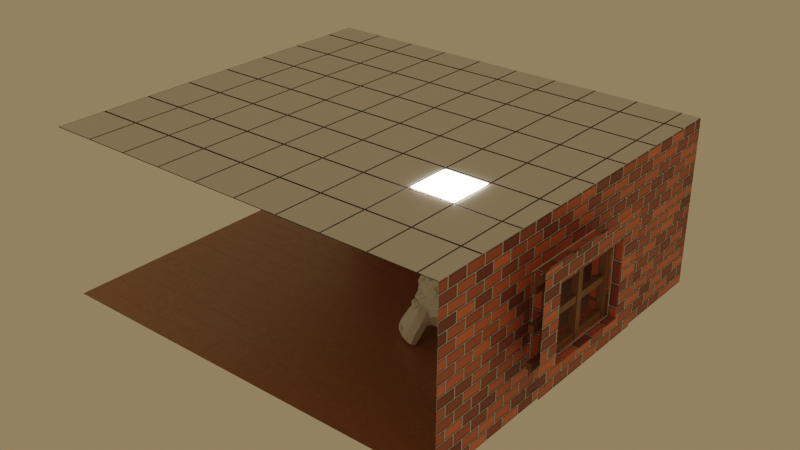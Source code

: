# Source: SceneMerge.blend  (saved by Blender 2.91.10; exported with 4.5.12 LTS)
import bpy
from mathutils import Matrix  # noqa: F401  (used for matrix-valued properties, if any)

bpy.ops.wm.read_factory_settings(use_empty=True)
scene = bpy.context.scene
scene.name = 'Interior_Scene'

# ---- collections
col_collection = bpy.data.collections.new('Collection'); scene.collection.children.link(col_collection)

# ---- materials (node trees are filled in below, after node groups)
mat_housewalls = bpy.data.materials.new('HouseWalls')
mat_housewalls.use_transparent_shadow = False
mat_housefloor = bpy.data.materials.new('HouseFloor')
mat_housefloor.use_transparent_shadow = False
mat_houseceiling = bpy.data.materials.new('HouseCeiling')
mat_houseceiling.use_transparent_shadow = False
mat_windowwood = bpy.data.materials.new('WindowWood')
mat_windowwood.use_transparent_shadow = False
mat_windowglass = bpy.data.materials.new('WindowGlass')
mat_windowglass.surface_render_method = 'BLENDED'
mat_windowglass.blend_method = 'BLEND'
mat_windowglass.use_raytrace_refraction = True
mat_windowglass.use_screen_refraction = True
mat_windowglass.thickness_mode = 'SLAB'

# ---- material node trees
mat_housewalls.use_nodes = True; mat_housewalls.node_tree.nodes.clear()
_N = mat_housewalls.node_tree.nodes; _L = mat_housewalls.node_tree.links
n0 = _N.new('ShaderNodeBsdfPrincipled'); n0.name = 'Principled BSDF'; n0.location = (10, 300)
n0.distribution = 'GGX'
n0.subsurface_method = 'BURLEY'
n0.inputs[3].default_value = 1.45
n0.inputs[27].default_value = (0.0, 0.0, 0.0, 1.0)
n0.inputs[28].default_value = 1.0
n1 = _N.new('ShaderNodeOutputMaterial'); n1.name = 'Material Output'; n1.location = (300, 300)
n2 = _N.new('ShaderNodeTexBrick'); n2.name = 'Brick Texture'; n2.location = (-573, 80)
n2.inputs[1].default_value = (0.8, 0.2103, 0.1004, 1.0)
n2.inputs[2].default_value = (0.2, 0.05864, 0.04715, 1.0)
n2.inputs[3].default_value = (0.6145, 0.6145, 0.6145, 1.0)
n2.inputs[4].default_value = 20.0
n3 = _N.new('ShaderNodeBump'); n3.name = 'Bump'; n3.location = (-264, -66)
n3.inputs[1].default_value = 1.0
n3.inputs[2].default_value = 1.0
n4 = _N.new('ShaderNodeTexCoord'); n4.name = 'Texture Coordinate'; n4.location = (-874, -17)
_L.new(n0.outputs[0], n1.inputs[0])
_L.new(n2.outputs[0], n0.inputs[0])
_L.new(n2.outputs[1], n3.inputs[3])
_L.new(n3.outputs[0], n0.inputs[5])
_L.new(n4.outputs[2], n2.inputs[0])
n1.is_active_output = True
mat_housefloor.use_nodes = True; mat_housefloor.node_tree.nodes.clear()
_N = mat_housefloor.node_tree.nodes; _L = mat_housefloor.node_tree.links
n0 = _N.new('ShaderNodeBsdfPrincipled'); n0.name = 'Principled BSDF'; n0.location = (10, 300)
n0.distribution = 'GGX'
n0.subsurface_method = 'BURLEY'
n0.inputs[2].default_value = 0.3293
n0.inputs[3].default_value = 1.45
n0.inputs[13].default_value = 1.0
n0.inputs[27].default_value = (0.0, 0.0, 0.0, 1.0)
n0.inputs[28].default_value = 1.0
n1 = _N.new('ShaderNodeOutputMaterial'); n1.name = 'Material Output'; n1.location = (300, 300)
n2 = _N.new('ShaderNodeTexCoord'); n2.name = 'Texture Coordinate'; n2.location = (-1168, -41)
n3 = _N.new('ShaderNodeTexBrick'); n3.name = 'Brick Texture'; n3.location = (-886, -128)
n3.inputs[5].default_value = 0.001
n3.inputs[8].default_value = 0.9
n4 = _N.new('ShaderNodeValToRGB'); n4.name = 'ColorRamp'; n4.location = (-370, 290)
while len(n4.color_ramp.elements) > 1: n4.color_ramp.elements.remove(n4.color_ramp.elements[-1])
n4.color_ramp.elements[0].position = 0.0; n4.color_ramp.elements[0].color = (0.2188, 0.07216, 0.02258, 1.0)
_e = n4.color_ramp.elements.new(1.0); _e.color = (0.3989, 0.1847, 0.08231, 1.0)
n5 = _N.new('ShaderNodeTexNoise'); n5.name = 'Noise Texture'; n5.location = (-773, 211)
n5.inputs[2].default_value = 60.0
n5.inputs[4].default_value = 1.0
n6 = _N.new('ShaderNodeBump'); n6.name = 'Bump'; n6.location = (-646, -256)
n6.inputs[1].default_value = 1.0
n6.inputs[2].default_value = 1.0
n7 = _N.new('ShaderNodeBump'); n7.name = 'Bump.001'; n7.location = (-515, -13)
n7.inputs[0].default_value = 0.02
n7.inputs[1].default_value = 1.0
n7.inputs[2].default_value = 1.0
n8 = _N.new('ShaderNodeVectorMath'); n8.name = 'Vector Math'; n8.location = (-237, -153)
_L.new(n0.outputs[0], n1.inputs[0])
_L.new(n3.outputs[1], n6.inputs[3])
_L.new(n2.outputs[0], n3.inputs[0])
_L.new(n2.outputs[0], n5.inputs[0])
_L.new(n5.outputs[0], n4.inputs[0])
_L.new(n4.outputs[0], n0.inputs[0])
_L.new(n5.outputs[0], n7.inputs[3])
_L.new(n8.outputs[0], n0.inputs[5])
_L.new(n6.outputs[0], n8.inputs[1])
_L.new(n7.outputs[0], n8.inputs[0])
n1.is_active_output = True
mat_houseceiling.use_nodes = True; mat_houseceiling.node_tree.nodes.clear()
_N = mat_houseceiling.node_tree.nodes; _L = mat_houseceiling.node_tree.links
n0 = _N.new('ShaderNodeBsdfPrincipled'); n0.name = 'Principled BSDF'; n0.location = (10, 300)
n0.distribution = 'GGX'
n0.subsurface_method = 'BURLEY'
n0.inputs[3].default_value = 1.45
n0.inputs[27].default_value = (0.0, 0.0, 0.0, 1.0)
n0.inputs[28].default_value = 1.0
n1 = _N.new('ShaderNodeOutputMaterial'); n1.name = 'Material Output'; n1.location = (300, 300)
n2 = _N.new('ShaderNodeTexBrick'); n2.name = 'Brick Texture'; n2.location = (-618, 51)
n2.offset = 0.0
n2.inputs[1].default_value = (0.6561, 0.6561, 0.6561, 1.0)
n2.inputs[2].default_value = (0.6584, 0.6584, 0.6584, 1.0)
n2.inputs[3].default_value = (0.177, 0.177, 0.177, 1.0)
n2.inputs[4].default_value = 2.0
n2.inputs[5].default_value = 0.002
n2.inputs[8].default_value = 0.2
n3 = _N.new('ShaderNodeBump'); n3.name = 'Bump'; n3.location = (-218, -131)
n3.inputs[0].default_value = 3.0
n3.inputs[1].default_value = 1.0
n3.inputs[2].default_value = 1.0
_L.new(n0.outputs[0], n1.inputs[0])
_L.new(n2.outputs[1], n3.inputs[3])
_L.new(n3.outputs[0], n0.inputs[5])
_L.new(n2.outputs[0], n0.inputs[0])
n1.is_active_output = True
mat_windowwood.use_nodes = True; mat_windowwood.node_tree.nodes.clear()
_N = mat_windowwood.node_tree.nodes; _L = mat_windowwood.node_tree.links
n0 = _N.new('ShaderNodeBsdfPrincipled'); n0.name = 'Principled BSDF'; n0.location = (10, 300)
n0.distribution = 'GGX'
n0.subsurface_method = 'BURLEY'
n0.inputs[3].default_value = 1.45
n0.inputs[27].default_value = (0.0, 0.0, 0.0, 1.0)
n0.inputs[28].default_value = 1.0
n1 = _N.new('ShaderNodeValToRGB'); n1.name = 'ColorRamp'; n1.location = (-339, 225)
while len(n1.color_ramp.elements) > 1: n1.color_ramp.elements.remove(n1.color_ramp.elements[-1])
n1.color_ramp.elements[0].position = 0.0; n1.color_ramp.elements[0].color = (0.2254, 0.08584, 0.0335, 1.0)
_e = n1.color_ramp.elements.new(1.0); _e.color = (0.2243, 0.146, 0.0778, 1.0)
n2 = _N.new('ShaderNodeOutputMaterial'); n2.name = 'Material Output'; n2.location = (300, 300)
n3 = _N.new('ShaderNodeTexNoise'); n3.name = 'Noise Texture'; n3.location = (-575, 74)
n3.inputs[2].default_value = 60.0
n3.inputs[4].default_value = 1.0
n4 = _N.new('ShaderNodeTexCoord'); n4.name = 'Texture Coordinate'; n4.location = (-867, 8)
_L.new(n0.outputs[0], n2.inputs[0])
_L.new(n4.outputs[0], n3.inputs[0])
_L.new(n3.outputs[0], n1.inputs[0])
_L.new(n1.outputs[0], n0.inputs[0])
n2.is_active_output = True
mat_windowglass.use_nodes = True; mat_windowglass.node_tree.nodes.clear()
_N = mat_windowglass.node_tree.nodes; _L = mat_windowglass.node_tree.links
n0 = _N.new('ShaderNodeBsdfPrincipled'); n0.name = 'Principled BSDF'; n0.location = (10, 300)
n0.distribution = 'GGX'
n0.subsurface_method = 'BURLEY'
n0.inputs[2].default_value = 0.0
n0.inputs[3].default_value = 1.45
n0.inputs[4].default_value = 0.05
n0.inputs[13].default_value = 1.0
n0.inputs[18].default_value = 1.0
n0.inputs[27].default_value = (0.0, 0.0, 0.0, 1.0)
n0.inputs[28].default_value = 1.0
n1 = _N.new('ShaderNodeOutputMaterial'); n1.name = 'Material Output'; n1.location = (300, 300)
n1.target = 'CYCLES'
n2 = _N.new('ShaderNodeOutputMaterial'); n2.name = 'Material Output.001'; n2.location = (0, 0)
n2.target = 'EEVEE'
n3 = _N.new('ShaderNodeMixShader'); n3.name = 'Mix Shader'; n3.location = (0, 0)
n3.label = 'Disable Shadow'
n3.hide = True
n4 = _N.new('ShaderNodeLightPath'); n4.name = 'Light Path'; n4.location = (0, 0)
n4.hide = True
n5 = _N.new('ShaderNodeBsdfTransparent'); n5.name = 'Transparent BSDF'; n5.location = (0, 0)
n5.hide = True
_L.new(n0.outputs[0], n1.inputs[0])
_L.new(n0.outputs[0], n3.inputs[1])
_L.new(n3.outputs[0], n2.inputs[0])
_L.new(n4.outputs[1], n3.inputs[0])
_L.new(n5.outputs[0], n3.inputs[2])
n1.is_active_output = True

# ---- world
world_interior_world = bpy.data.worlds.new('Interior_World'); scene.world = world_interior_world
world_interior_world.use_nodes = True; world_interior_world.node_tree.nodes.clear()
_N = world_interior_world.node_tree.nodes; _L = world_interior_world.node_tree.links
n0 = _N.new('ShaderNodeOutputWorld'); n0.name = 'World Output'; n0.location = (300, 300)
n1 = _N.new('ShaderNodeBackground'); n1.name = 'Background'; n1.location = (10, 300)
n1.inputs[0].default_value = (0.2679, 0.1888, 0.0961, 1.0)
_L.new(n1.outputs[0], n0.inputs[0])
n0.is_active_output = True
world_interior_world.color = (0.05088, 0.05088, 0.05088)
world_interior_world.use_sun_shadow = False
world_interior_world.sun_shadow_jitter_overblur = 0.0

# ---- lights
light_area = bpy.data.lights.new('Area', 'AREA')
light_area.color = (1.0, 0.8747, 0.6948)
light_area.transmission_factor = 0.0
light_area.energy = 392.7
light_area.shadow_soft_size = 1.0
light_area.shadow_maximum_resolution = 0.006
light_area.use_absolute_resolution = True
light_area.size = 1.0
light_area.size_y = 1.0

# ---- meshes
me_cube_001 = bpy.data.meshes.new('Cube.001')
me_cube_001.from_pydata([(-5.0, -4.0, 0.0), (-5.0, -4.0, 4.0), (-5.0, -1.3, 0.0), (-5.0, -1.3, 4.0), (-5.0, 0.834, 4.0), (-5.0, 0.834, 0.0), (3.0, -4.0, 0.0), (3.0, -4.0, 4.0), (3.0, -1.3, 4.0), (3.0, -1.3, 0.0), (3.0, 0.834, 0.0), (3.0, 0.834, 4.0), (1.4, -4.0, 4.0), (1.4, -1.3, 0.0), (1.4, 0.834, 0.0), (1.4, -4.0, 0.0), (1.4, -1.3, 4.0), (1.4, 0.834, 4.0), (-5.0, 5.0, 1.273), (5.0, -4.0, 1.273), (-5.0, 5.0, 3.0), (5.0, -4.0, 3.0), (5.626, -1.857, 0.8229), (5.626, 1.391, 0.8229), (5.626, -1.857, 3.45), (5.626, 1.391, 3.45), (3.322, 5.37, 0.9252), (1.078, 5.37, 0.9252), (3.322, 5.37, 3.348), (1.078, 5.37, 3.348), (5.313, -1.566, 3.183), (5.313, -1.566, 1.09), (5.313, 1.1, 3.183), (5.313, 1.1, 1.09), (5.288, -1.566, 3.183), (5.288, -1.566, 1.09), (5.288, 1.1, 3.183), (5.288, 1.1, 1.09), (3.533, 5.18, 3.183), (3.533, 5.18, 1.09), (0.8676, 5.18, 3.183), (0.8676, 5.18, 1.09), (3.533, 5.154, 3.183), (3.533, 5.154, 1.09), (0.8676, 5.154, 3.183), (0.8676, 5.154, 1.09), (5.239, -0.3072, 1.175), (5.239, -0.3072, 3.099), (5.239, -0.1588, 1.175), (5.239, -0.1588, 3.099), (5.387, -0.3072, 1.175), (5.387, -0.3072, 3.099), (5.387, -0.1588, 1.175), (5.387, -0.1588, 3.099), (5.256, -1.718, 2.211), (5.256, 1.252, 2.211), (5.256, -1.718, 2.062), (5.256, 1.252, 2.062), (5.371, -1.718, 2.211), (5.371, 1.252, 2.211), (5.371, -1.718, 2.062), (5.371, 1.252, 2.062), (5.239, -1.305, 1.175), (5.239, -1.305, 3.099), (5.239, -1.157, 1.175), (5.239, -1.157, 3.099), (5.387, -1.305, 1.175), (5.387, -1.305, 3.099), (5.387, -1.157, 1.175), (5.387, -1.157, 3.099), (5.387, 0.8264, 3.099), (5.387, 0.8264, 1.175), (5.387, 0.6779, 3.099), (5.387, 0.6779, 1.175), (5.239, 0.8264, 3.099), (5.239, 0.8264, 1.175), (5.239, 0.6779, 3.099), (5.239, 0.6779, 1.175), (5.256, -1.718, 3.011), (5.256, 1.252, 3.011), (5.256, -1.718, 2.863), (5.256, 1.252, 2.863), (5.371, -1.718, 3.011), (5.371, 1.252, 3.011), (5.371, -1.718, 2.863), (5.371, 1.252, 2.863), (5.256, -1.718, 1.419), (5.256, 1.252, 1.419), (5.256, -1.718, 1.27), (5.256, 1.252, 1.27), (5.371, -1.718, 1.419), (5.371, 1.252, 1.419), (5.371, -1.718, 1.27), (5.371, 1.252, 1.27), (2.152, 5.239, 1.175), (2.152, 5.239, 3.099), (2.264, 5.239, 1.175), (2.264, 5.239, 3.099), (2.152, 5.091, 1.175), (2.152, 5.091, 3.099), (2.264, 5.091, 1.175), (2.264, 5.091, 3.099), (1.091, 5.222, 2.211), (3.325, 5.222, 2.211), (1.091, 5.222, 2.062), (3.325, 5.222, 2.062), (1.091, 5.107, 2.211), (3.325, 5.107, 2.211), (1.091, 5.107, 2.062), (3.325, 5.107, 2.062), (1.402, 5.239, 1.175), (1.402, 5.239, 3.099), (1.513, 5.239, 1.175), (1.513, 5.239, 3.099), (1.402, 5.091, 1.175), (1.402, 5.091, 3.099), (1.513, 5.091, 1.175), (1.513, 5.091, 3.099), (3.004, 5.091, 3.099), (3.004, 5.091, 1.175), (2.893, 5.091, 3.099), (2.893, 5.091, 1.175), (3.004, 5.239, 3.099), (3.004, 5.239, 1.175), (2.893, 5.239, 3.099), (2.893, 5.239, 1.175), (1.091, 5.222, 3.011), (3.325, 5.222, 3.011), (1.091, 5.222, 2.863), (3.325, 5.222, 2.863), (1.091, 5.107, 3.011), (3.325, 5.107, 3.011), (1.091, 5.107, 2.863), (3.325, 5.107, 2.863), (1.091, 5.222, 1.419), (3.325, 5.222, 1.419), (1.091, 5.222, 1.27), (3.325, 5.222, 1.27), (1.091, 5.107, 1.419), (3.325, 5.107, 1.419), (1.091, 5.107, 1.27), (3.325, 5.107, 1.27), (-5.0, 5.0, 0.01603), (-5.0, 4.984, 0.0), (-5.0, 4.984, 4.0), (-5.0, 5.0, 3.984), (4.984, -4.0, 0.0), (5.0, -4.0, 0.01603), (5.0, -4.0, 3.984), (4.984, -4.0, 4.0), (4.984, 5.0, 0.01603), (5.0, 4.984, 0.01603), (4.984, 4.984, 0.0), (4.984, 5.0, 3.984), (4.984, 4.984, 4.0), (5.0, 4.984, 3.984), (4.984, -1.3, 0.0), (5.0, -1.3, 0.01603), (5.0, -1.3, 3.984), (4.984, -1.3, 4.0), (5.0, 0.834, 0.01603), (4.984, 0.834, 0.0), (5.0, 0.834, 3.984), (4.984, 0.834, 4.0), (3.0, 4.984, 0.0), (3.0, 5.0, 0.01603), (3.0, 5.0, 3.984), (3.0, 4.984, 4.0), (1.4, 5.0, 0.01603), (1.4, 4.984, 0.0), (1.4, 5.0, 3.984), (1.4, 4.984, 4.0), (4.984, 5.0, 1.273), (5.0, 4.984, 1.273), (5.0, -1.316, 1.257), (5.016, -1.3, 1.273), (5.016, 0.834, 1.273), (5.0, 0.85, 1.257), (3.016, 5.0, 1.257), (3.0, 5.016, 1.273), (1.4, 5.016, 1.273), (1.384, 5.0, 1.257), (4.984, 5.0, 3.0), (5.0, 4.984, 3.0), (5.016, -1.3, 3.0), (5.0, -1.316, 3.016), (5.0, 0.85, 3.016), (5.016, 0.834, 3.0), (3.0, 5.016, 3.0), (3.016, 5.0, 3.016), (1.384, 5.0, 3.016), (1.4, 5.016, 3.0), (5.61, -1.3, 1.273), (5.626, -1.318, 1.259), (5.626, 0.8515, 1.259), (5.61, 0.834, 1.273), (5.626, -1.318, 3.014), (5.61, -1.3, 3.0), (5.61, 0.834, 3.0), (5.626, 0.8515, 3.014), (3.0, 5.354, 1.273), (3.015, 5.37, 1.257), (1.385, 5.37, 1.257), (1.4, 5.354, 1.273), (3.015, 5.37, 3.017), (3.0, 5.354, 3.0), (1.4, 5.354, 3.0), (1.385, 5.37, 3.017)], [], [(160, 177, 174, 157), (165, 178, 172, 150), (159, 8, 7, 149), (16, 3, 1, 12), (17, 4, 3, 16), (163, 11, 8, 159), (169, 164, 10, 14), (189, 166, 153, 182), (154, 167, 11, 163), (20, 145, 170, 190), (183, 155, 162, 186), (168, 181, 178, 165), (14, 10, 9, 13), (186, 162, 158, 185), (185, 158, 148, 21), (13, 9, 6, 15), (178, 189, 182, 172), (157, 174, 19, 147), (2, 13, 15, 0), (5, 14, 13, 2), (171, 144, 4, 17), (190, 170, 166, 189), (11, 17, 16, 8), (8, 16, 12, 7), (143, 169, 14, 5), (167, 171, 17, 11), (164, 152, 161, 10), (10, 161, 156, 9), (9, 156, 146, 6), (151, 173, 177, 160), (187, 184, 197, 198), (180, 191, 206, 203), (184, 175, 192, 197), (175, 176, 195, 192), (173, 183, 186, 177), (191, 188, 205, 206), (176, 187, 198, 195), (188, 179, 200, 205), (174, 185, 21, 19), (204, 201, 26, 28), (199, 196, 24, 25), (194, 199, 25, 23), (193, 194, 23, 22), (18, 20, 190, 181), (179, 180, 203, 200), (196, 193, 22, 24), (202, 207, 29, 27), (201, 202, 27, 26), (207, 204, 28, 29), (30, 31, 33, 32), (34, 35, 37, 36), (38, 39, 41, 40), (42, 43, 45, 44), (46, 47, 49, 48), (48, 49, 53, 52), (52, 53, 51, 50), (50, 51, 47, 46), (48, 52, 50, 46), (53, 49, 47, 51), (54, 55, 57, 56), (56, 57, 61, 60), (60, 61, 59, 58), (58, 59, 55, 54), (56, 60, 58, 54), (61, 57, 55, 59), (62, 63, 65, 64), (64, 65, 69, 68), (68, 69, 67, 66), (66, 67, 63, 62), (64, 68, 66, 62), (69, 65, 63, 67), (70, 74, 76, 72), (75, 71, 73, 77), (73, 72, 76, 77), (71, 70, 72, 73), (75, 74, 70, 71), (77, 76, 74, 75), (78, 79, 81, 80), (80, 81, 85, 84), (84, 85, 83, 82), (82, 83, 79, 78), (80, 84, 82, 78), (85, 81, 79, 83), (86, 87, 89, 88), (88, 89, 93, 92), (92, 93, 91, 90), (90, 91, 87, 86), (88, 92, 90, 86), (93, 89, 87, 91), (94, 95, 97, 96), (96, 97, 101, 100), (100, 101, 99, 98), (98, 99, 95, 94), (96, 100, 98, 94), (101, 97, 95, 99), (102, 103, 105, 104), (104, 105, 109, 108), (108, 109, 107, 106), (106, 107, 103, 102), (104, 108, 106, 102), (109, 105, 103, 107), (110, 111, 113, 112), (112, 113, 117, 116), (116, 117, 115, 114), (114, 115, 111, 110), (112, 116, 114, 110), (117, 113, 111, 115), (118, 122, 124, 120), (123, 119, 121, 125), (121, 120, 124, 125), (119, 118, 120, 121), (123, 122, 118, 119), (125, 124, 122, 123), (126, 127, 129, 128), (128, 129, 133, 132), (132, 133, 131, 130), (130, 131, 127, 126), (128, 132, 130, 126), (133, 129, 127, 131), (134, 135, 137, 136), (136, 137, 141, 140), (140, 141, 139, 138), (138, 139, 135, 134), (136, 140, 138, 134), (141, 137, 135, 139), (150, 151, 152), (153, 154, 155), (169, 143, 142, 168), (167, 154, 153, 166), (173, 151, 150, 172), (161, 152, 151, 160), (159, 149, 148, 158), (146, 156, 157, 147), (163, 159, 158, 162), (156, 161, 160, 157), (154, 163, 162, 155), (152, 164, 165, 150), (171, 167, 166, 170), (164, 169, 168, 165), (144, 171, 170, 145), (183, 173, 172, 182), (185, 174, 175, 184), (187, 176, 177, 186), (189, 178, 179, 188), (191, 180, 181, 190), (180, 179, 178, 181), (176, 175, 174, 177), (155, 183, 182, 153), (190, 189, 188, 191), (186, 185, 184, 187), (197, 192, 193, 196), (199, 194, 195, 198), (194, 193, 192, 195), (198, 197, 196, 199), (205, 200, 201, 204), (207, 202, 203, 206), (202, 201, 200, 203), (206, 205, 204, 207), (142, 18, 181, 168)])
me_cube_001.polygons.foreach_set('material_index', [0, 0, 2, 2, 2, 2, 1, 0, 2, 0, 0, 0, 1, 0, 0, 1, 0, 0, 1, 1, 2, 0, 2, 2, 1, 2, 1, 1, 1, 0, 0, 0, 0, 0, 0, 0, 0, 0, 0, 0, 0, 0, 0, 0, 0, 0, 0, 0, 0, 4, 4, 4, 4, 3, 3, 3, 3, 3, 3, 3, 3, 3, 3, 3, 3, 3, 3, 3, 3, 3, 3, 3, 3, 3, 3, 3, 3, 3, 3, 3, 3, 3, 3, 3, 3, 3, 3, 3, 3, 3, 3, 3, 3, 3, 3, 3, 3, 3, 3, 3, 3, 3, 3, 3, 3, 3, 3, 3, 3, 3, 3, 3, 3, 3, 3, 3, 3, 3, 3, 3, 3, 3, 3, 3, 3, 0, 0, 0, 0, 0, 0, 0, 0, 0, 0, 0, 0, 0, 0, 0, 0, 0, 0, 0, 0, 0, 0, 0, 0, 0, 0, 0, 0, 0, 0, 0, 0, 0, 0])
_uv = me_cube_001.uv_layers.new(name='UVMap')
_uv.uv.foreach_set('vector', [0.2917, 0.3992, 0.2925, 0.3371, 0.1842, 0.3371, 0.185, 0.3992, 0.1, 0.1992, 0.0992, 0.1371, 0.0008013, 0.1363, 0.0008013, 0.1992, 0.5008, 0.135, 0.6, 0.135, 0.6, 2.98e-08, 0.5008, 2.98e-08, 0.68, 0.135, 1.0, 0.135, 1.0, 0.0, 0.68, 2.98e-08, 0.68, 0.2417, 1.0, 0.2417, 1.0, 0.135, 0.68, 0.135, 0.5008, 0.2417, 0.6, 0.2417, 0.6, 0.135, 0.5008, 0.135, 0.82, 0.8992, 0.9, 0.8992, 0.9, 0.6917, 0.82, 0.6917, 0.0992, 0.0492, 0.1, 0.0008014, 0.0008013, 0.0008014, 0.0008013, 0.05, 0.5008, 0.4492, 0.6, 0.4492, 0.6, 0.2417, 0.5008, 0.2417, 0.5, 0.05, 0.5, 0.0008014, 0.18, 0.0008014, 0.1808, 0.0492, 0.4992, 0.25, 0.4992, 0.2008, 0.2917, 0.2008, 0.2925, 0.2492, 0.18, 0.1992, 0.1808, 0.1371, 0.0992, 0.1371, 0.1, 0.1992, 0.82, 0.6917, 0.9, 0.6917, 0.9, 0.585, 0.82, 0.585, 0.2925, 0.2492, 0.2917, 0.2008, 0.185, 0.2008, 0.1842, 0.2492, 0.1842, 0.2492, 0.185, 0.2008, 0.05, 0.2008, 0.05, 0.25, 0.82, 0.585, 0.9, 0.585, 0.9, 0.45, 0.82, 0.45, 0.0992, 0.1371, 0.0992, 0.0492, 0.0008013, 0.05, 0.0008013, 0.1363, 0.185, 0.3992, 0.1842, 0.3371, 0.05, 0.3363, 0.05, 0.3992, 0.5, 0.585, 0.82, 0.585, 0.82, 0.45, 0.5, 0.45, 0.5, 0.6917, 0.82, 0.6917, 0.82, 0.585, 0.5, 0.585, 0.68, 0.4492, 1.0, 0.4492, 1.0, 0.2417, 0.68, 0.2417, 0.1808, 0.0492, 0.18, 0.0008014, 0.1, 0.0008014, 0.0992, 0.0492, 0.6, 0.2417, 0.68, 0.2417, 0.68, 0.135, 0.6, 0.135, 0.6, 0.135, 0.68, 0.135, 0.68, 2.98e-08, 0.6, 2.98e-08, 0.5, 0.8992, 0.82, 0.8992, 0.82, 0.6917, 0.5, 0.6917, 0.6, 0.4492, 0.68, 0.4492, 0.68, 0.2417, 0.6, 0.2417, 0.9, 0.8992, 0.9992, 0.8992, 0.9992, 0.6917, 0.9, 0.6917, 0.9, 0.6917, 0.9992, 0.6917, 0.9992, 0.585, 0.9, 0.585, 0.9, 0.585, 0.9992, 0.585, 0.9992, 0.45, 0.9, 0.45, 0.4992, 0.3992, 0.4992, 0.3363, 0.2925, 0.3371, 0.2917, 0.3992, 0.5, 0.7414, 0.3933, 0.7414, 0.3933, 0.7712, 0.5, 0.7712, 0.4137, 0.7728, 0.3273, 0.7728, 0.3273, 0.7897, 0.4137, 0.7897, 0.4137, 0.8025, 0.5, 0.8025, 0.5, 0.7728, 0.4137, 0.7728, 0.2866, 0.7712, 0.3933, 0.7712, 0.3933, 0.7414, 0.2866, 0.7414, 0.4992, 0.3363, 0.4992, 0.25, 0.2925, 0.2492, 0.2925, 0.3371, 0.3337, 0.7913, 0.2537, 0.7913, 0.2537, 0.8082, 0.3337, 0.8082, 0.2866, 0.7414, 0.2003, 0.7414, 0.2003, 0.7712, 0.2866, 0.7712, 0.2513, 0.53, 0.3376, 0.53, 0.3376, 0.5131, 0.2513, 0.5131, 0.1842, 0.3371, 0.1842, 0.2492, 0.05, 0.25, 0.05, 0.3363, 0.2331, 0.4154, 0.3211, 0.4154, 0.3376, 0.4, 0.2165, 0.4, 0.473, 0.5096, 0.3646, 0.5096, 0.3376, 0.5314, 0.5, 0.5314, 0.473, 0.4218, 0.473, 0.5096, 0.5, 0.5314, 0.5, 0.4, 0.3646, 0.4218, 0.473, 0.4218, 0.5, 0.4, 0.3376, 0.4, 0.5, 0.1363, 0.5, 0.05, 0.1808, 0.0492, 0.1808, 0.1371, 0.4137, 0.7913, 0.3337, 0.7913, 0.3337, 0.8082, 0.4137, 0.8082, 0.3646, 0.5096, 0.3646, 0.4218, 0.3376, 0.4, 0.3376, 0.5314, 0.3211, 0.4969, 0.2331, 0.4969, 0.2165, 0.5122, 0.3376, 0.5122, 0.3211, 0.4154, 0.3211, 0.4969, 0.3376, 0.5122, 0.3376, 0.4, 0.2331, 0.4969, 0.2331, 0.4154, 0.2165, 0.4, 0.2165, 0.5122, 0.3667, 0.636, 0.3667, 0.5314, 0.2334, 0.5314, 0.2334, 0.636, 0.3667, 0.7406, 0.3667, 0.636, 0.2334, 0.636, 0.2334, 0.7406, 0.3667, 0.5314, 0.3667, 0.636, 0.5, 0.636, 0.5, 0.5314, 0.3667, 0.636, 0.3667, 0.7406, 0.5, 0.7406, 0.5, 0.636, 0.8193, 0.4307, 0.8193, 0.8613, 0.8526, 0.8613, 0.8526, 0.4307, 0.8193, 0.0, 0.8193, 0.4307, 0.8526, 0.4307, 0.8526, 0.0, 0.7529, 0.4307, 0.7529, 0.8613, 0.7861, 0.8613, 0.7861, 0.4307, 0.7529, 0.0, 0.7529, 0.4307, 0.7861, 0.4307, 0.7861, 0.0, 0.1662, 0.6982, 0.1662, 0.665, 0.1329, 0.665, 0.1329, 0.6982, 0.0997, 0.6982, 0.0997, 0.665, 0.06647, 0.665, 0.06647, 0.6982, 0.1662, 0.665, 0.1662, 0.0, 0.1329, 0.0, 0.1329, 0.665, 0.2252, 0.665, 0.2252, 0.0, 0.1994, 0.0, 0.1994, 0.665, 0.03323, 0.0, 0.03323, 0.665, 0.06647, 0.665, 0.06647, 0.0, 0.3025, 0.665, 0.3025, 0.0, 0.2767, 0.0, 0.2767, 0.665, 0.05156, 0.6982, 0.02578, 0.6982, 0.02578, 0.7314, 0.05156, 0.7314, 0.2252, 0.665, 0.1994, 0.665, 0.1994, 0.6982, 0.2252, 0.6982, 0.6532, 0.4307, 0.6532, 0.8613, 0.6864, 0.8613, 0.6864, 0.4307, 0.6864, 0.0, 0.6864, 0.4307, 0.7196, 0.4307, 0.7196, 0.0, 0.6864, 0.4307, 0.6864, 0.8613, 0.7196, 0.8613, 0.7196, 0.4307, 0.6532, 0.0, 0.6532, 0.4307, 0.6864, 0.4307, 0.6864, 0.0, 0.06647, 0.665, 0.03323, 0.665, 0.03323, 0.6982, 0.06647, 0.6982, 0.03323, 0.665, 0.0, 0.665, 0.0, 0.6982, 0.03323, 0.6982, 0.1994, 0.6982, 0.1994, 0.665, 0.1662, 0.665, 0.1662, 0.6982, 0.1329, 0.6982, 0.1329, 0.665, 0.0997, 0.665, 0.0997, 0.6982, 0.5535, 0.4307, 0.5535, 0.8613, 0.5867, 0.8613, 0.5867, 0.4307, 0.7196, 0.4307, 0.7196, 0.8613, 0.7529, 0.8613, 0.7529, 0.4307, 0.5535, 0.0, 0.5535, 0.4307, 0.5867, 0.4307, 0.5867, 0.0, 0.7861, 0.4307, 0.7861, 0.8613, 0.8193, 0.8613, 0.8193, 0.4307, 0.1994, 0.665, 0.1994, 0.0, 0.1662, 0.0, 0.1662, 0.665, 0.2767, 0.665, 0.2767, 0.0, 0.251, 0.0, 0.251, 0.665, 0.0, 0.0, 0.0, 0.665, 0.03323, 0.665, 0.03323, 0.0, 0.3283, 0.665, 0.3283, 0.0, 0.3025, 0.0, 0.3025, 0.665, 0.1031, 0.6982, 0.07734, 0.6982, 0.07734, 0.7314, 0.1031, 0.7314, 0.02578, 0.6982, 0.0, 0.6982, 0.0, 0.7314, 0.02578, 0.7314, 0.1329, 0.665, 0.1329, 0.0, 0.0997, 0.0, 0.0997, 0.665, 0.251, 0.665, 0.251, 0.0, 0.2252, 0.0, 0.2252, 0.665, 0.06647, 0.0, 0.06647, 0.665, 0.0997, 0.665, 0.0997, 0.0, 0.3541, 0.665, 0.3541, 0.0, 0.3283, 0.0, 0.3283, 0.665, 0.3541, 0.665, 0.3283, 0.665, 0.3283, 0.6982, 0.3541, 0.6982, 0.07734, 0.6982, 0.05156, 0.6982, 0.05156, 0.7314, 0.07734, 0.7314, 0.4538, 0.5, 0.4538, 0.9307, 0.4788, 0.9307, 0.4788, 0.5, 0.5867, 0.0, 0.5867, 0.4307, 0.6199, 0.4307, 0.6199, 0.0, 0.3873, 0.5, 0.3873, 0.9307, 0.4123, 0.9307, 0.4123, 0.5, 0.6199, 0.0, 0.6199, 0.4307, 0.6532, 0.4307, 0.6532, 0.0, 0.1587, 0.6982, 0.1587, 0.7314, 0.1837, 0.7314, 0.1837, 0.6982, 0.1837, 0.6982, 0.1837, 0.7314, 0.2087, 0.7314, 0.2087, 0.6982, 0.5535, 0.5, 0.5535, 0.0, 0.5202, 0.0, 0.5202, 0.5, 0.3541, 0.5, 0.3541, 1.0, 0.3799, 1.0, 0.3799, 0.5, 0.4205, 0.0, 0.4205, 0.5, 0.4538, 0.5, 0.4538, 0.0, 0.9557, 0.5, 0.9557, 0.0, 0.9299, 0.0, 0.9299, 0.5, 0.2767, 0.665, 0.251, 0.665, 0.251, 0.6982, 0.2767, 0.6982, 0.251, 0.665, 0.2252, 0.665, 0.2252, 0.6982, 0.251, 0.6982, 0.512, 0.5, 0.512, 0.9307, 0.537, 0.9307, 0.537, 0.5, 0.6199, 0.4307, 0.6199, 0.8613, 0.6532, 0.8613, 0.6532, 0.4307, 0.8784, 0.5, 0.8784, 0.9307, 0.9034, 0.9307, 0.9034, 0.5, 0.7861, 0.0, 0.7861, 0.4307, 0.8193, 0.4307, 0.8193, 0.0, 0.2252, 0.6982, 0.2252, 0.7314, 0.2502, 0.7314, 0.2502, 0.6982, 0.276, 0.7314, 0.276, 0.6982, 0.251, 0.6982, 0.251, 0.7314, 0.3017, 0.7314, 0.3017, 0.6982, 0.2767, 0.6982, 0.2767, 0.7314, 0.3025, 0.6982, 0.3025, 0.7314, 0.3275, 0.7314, 0.3275, 0.6982, 0.7196, 0.0, 0.7196, 0.4307, 0.7529, 0.4307, 0.7529, 0.0, 0.487, 0.5, 0.487, 0.9307, 0.512, 0.9307, 0.512, 0.5, 0.5867, 0.4307, 0.5867, 0.8613, 0.6199, 0.8613, 0.6199, 0.4307, 0.4123, 0.5, 0.4123, 0.9307, 0.4373, 0.9307, 0.4373, 0.5, 0.487, 0.5, 0.487, 0.0, 0.4538, 0.0, 0.4538, 0.5, 0.8526, 0.0, 0.8526, 0.5, 0.8784, 0.5, 0.8784, 0.0, 0.487, 0.0, 0.487, 0.5, 0.5202, 0.5, 0.5202, 0.0, 0.9299, 0.5, 0.9299, 0.0, 0.9041, 0.0, 0.9041, 0.5, 0.1289, 0.6982, 0.1031, 0.6982, 0.1031, 0.7314, 0.1289, 0.7314, 0.1587, 0.6982, 0.1329, 0.6982, 0.1329, 0.7314, 0.1587, 0.7314, 0.4205, 0.5, 0.4205, 0.0, 0.3873, 0.0, 0.3873, 0.5, 0.9557, 0.0, 0.9557, 0.5, 0.9815, 0.5, 0.9815, 0.0, 0.3541, 0.0, 0.3541, 0.5, 0.3873, 0.5, 0.3873, 0.0, 0.9041, 0.5, 0.9041, 0.0, 0.8784, 0.0, 0.8784, 0.5, 0.3283, 0.665, 0.3025, 0.665, 0.3025, 0.6982, 0.3283, 0.6982, 0.3025, 0.665, 0.2767, 0.665, 0.2767, 0.6982, 0.3025, 0.6982, 0.0008013, 0.1992, -5.588e-08, 0.1992, 0.0008013, 0.2, 0.0008013, 0.0008014, 0.0008013, 2.98e-08, -1.155e-07, 0.0008014, 0.18, 0.2, 0.5, 0.2, 0.5, 0.1992, 0.18, 0.1992, 0.1, 2.98e-08, 0.0008013, 2.98e-08, 0.0008013, 0.0008014, 0.1, 0.0008014, -5.588e-08, 0.1363, -5.588e-08, 0.1992, 0.0008013, 0.1992, 0.0008013, 0.1363, 0.2917, 0.4, 0.4992, 0.4, 0.4992, 0.3992, 0.2917, 0.3992, 0.185, 0.2, 0.05, 0.2, 0.05, 0.2008, 0.185, 0.2008, 0.05, 0.4, 0.185, 0.4, 0.185, 0.3992, 0.05, 0.3992, 0.2917, 0.2, 0.185, 0.2, 0.185, 0.2008, 0.2917, 0.2008, 0.185, 0.4, 0.2917, 0.4, 0.2917, 0.3992, 0.185, 0.3992, 0.4992, 0.2, 0.2917, 0.2, 0.2917, 0.2008, 0.4992, 0.2008, 0.0008013, 0.2, 0.1, 0.2, 0.1, 0.1992, 0.0008013, 0.1992, 0.18, 2.98e-08, 0.1, 2.98e-08, 0.1, 0.0008014, 0.18, 0.0008014, 0.1, 0.2, 0.18, 0.2, 0.18, 0.1992, 0.1, 0.1992, 0.5, 2.98e-08, 0.18, 2.98e-08, 0.18, 0.0008014, 0.5, 0.0008014, -1.155e-07, 0.05, -5.588e-08, 0.1363, 0.0008013, 0.1363, 0.0008013, 0.05, 0.1842, 0.2492, 0.1842, 0.3371, 0.185, 0.3363, 0.185, 0.25, 0.2917, 0.25, 0.2917, 0.3363, 0.2925, 0.3371, 0.2925, 0.2492, 0.0992, 0.0492, 0.0992, 0.1371, 0.1, 0.1363, 0.1, 0.05, 0.18, 0.05, 0.18, 0.1363, 0.1808, 0.1371, 0.1808, 0.0492, 0.18, 0.1363, 0.1, 0.1363, 0.0992, 0.1371, 0.1808, 0.1371, 0.2917, 0.3363, 0.185, 0.3363, 0.1842, 0.3371, 0.2925, 0.3371, -1.155e-07, 0.0008014, -1.155e-07, 0.05, 0.0008013, 0.05, 0.0008013, 0.0008014, 0.1808, 0.0492, 0.0992, 0.0492, 0.1, 0.05, 0.18, 0.05, 0.2925, 0.2492, 0.1842, 0.2492, 0.185, 0.25, 0.2917, 0.25, 0.4137, 0.7728, 0.5, 0.7728, 0.5, 0.772, 0.4137, 0.772, 0.2003, 0.772, 0.2866, 0.772, 0.2866, 0.7712, 0.2003, 0.7712, 0.3933, 0.7406, 0.2866, 0.7406, 0.2866, 0.7414, 0.3933, 0.7414, 0.5, 0.7712, 0.3933, 0.7712, 0.3933, 0.772, 0.5, 0.772, 0.2513, 0.5131, 0.3376, 0.5131, 0.3376, 0.5122, 0.2513, 0.5122, 0.3273, 0.7905, 0.4137, 0.7905, 0.4137, 0.7897, 0.3273, 0.7897, 0.3337, 0.809, 0.4137, 0.809, 0.4137, 0.8082, 0.3337, 0.8082, 0.3337, 0.8082, 0.2537, 0.8082, 0.2537, 0.809, 0.3337, 0.809, 0.5, 0.1992, 0.5, 0.1363, 0.1808, 0.1371, 0.18, 0.1992])
me_cube_001.materials.append(mat_housewalls)
me_cube_001.materials.append(mat_housefloor)
me_cube_001.materials.append(mat_houseceiling)
me_cube_001.materials.append(mat_windowwood)
me_cube_001.materials.append(mat_windowglass)
me_cube_001.use_remesh_fix_poles = True
me_cube_001.use_remesh_preserve_attributes = False
me_cube_001.use_mirror_vertex_groups = False
me_cube_001.update()
me_suzanne = bpy.data.meshes.new('Suzanne')
me_suzanne.from_pydata([(0.4375, -0.7656, 0.1641), (-0.4375, -0.7656, 0.1641), (0.5, -0.6875, 0.09375), (-0.5, -0.6875, 0.09375), (0.5469, -0.5781, 0.05469), (-0.5469, -0.5781, 0.05469), (0.3516, -0.6172, -0.02344), (-0.3516, -0.6172, -0.02344), (0.3516, -0.7188, 0.03125), (-0.3516, -0.7188, 0.03125), (0.3516, -0.7812, 0.1328), (-0.3516, -0.7812, 0.1328), (0.2734, -0.7969, 0.1641), (-0.2734, -0.7969, 0.1641), (0.2031, -0.7422, 0.09375), (-0.2031, -0.7422, 0.09375), (0.1562, -0.6484, 0.05469), (-0.1562, -0.6484, 0.05469), (0.07812, -0.6562, 0.2422), (-0.07812, -0.6562, 0.2422), (0.1406, -0.7422, 0.2422), (-0.1406, -0.7422, 0.2422), (0.2422, -0.7969, 0.2422), (-0.2422, -0.7969, 0.2422), (0.2734, -0.7969, 0.3281), (-0.2734, -0.7969, 0.3281), (0.2031, -0.7422, 0.3906), (-0.2031, -0.7422, 0.3906), (0.1562, -0.6484, 0.4375), (-0.1562, -0.6484, 0.4375), (0.3516, -0.6172, 0.5156), (-0.3516, -0.6172, 0.5156), (0.3516, -0.7188, 0.4531), (-0.3516, -0.7188, 0.4531), (0.3516, -0.7812, 0.3594), (-0.3516, -0.7812, 0.3594), (0.4375, -0.7656, 0.3281), (-0.4375, -0.7656, 0.3281), (0.5, -0.6875, 0.3906), (-0.5, -0.6875, 0.3906), (0.5469, -0.5781, 0.4375), (-0.5469, -0.5781, 0.4375), (0.625, -0.5625, 0.2422), (-0.625, -0.5625, 0.2422), (0.5625, -0.6719, 0.2422), (-0.5625, -0.6719, 0.2422), (0.4688, -0.7578, 0.2422), (-0.4688, -0.7578, 0.2422), (0.4766, -0.7734, 0.2422), (-0.4766, -0.7734, 0.2422), (0.4453, -0.7812, 0.3359), (-0.4453, -0.7812, 0.3359), (0.3516, -0.8047, 0.375), (-0.3516, -0.8047, 0.375), (0.2656, -0.8203, 0.3359), (-0.2656, -0.8203, 0.3359), (0.2266, -0.8203, 0.2422), (-0.2266, -0.8203, 0.2422), (0.2656, -0.8203, 0.1562), (-0.2656, -0.8203, 0.1562), (0.3516, -0.8281, 0.2422), (-0.3516, -0.8281, 0.2422), (0.3516, -0.8047, 0.1172), (-0.3516, -0.8047, 0.1172), (0.4453, -0.7812, 0.1562), (-0.4453, -0.7812, 0.1562), (0.0, -0.7422, 0.4297), (0.0, -0.8203, 0.3516), (0.0, -0.7344, -0.6797), (0.0, -0.7812, -0.3203), (0.0, -0.7969, -0.1875), (0.0, -0.7188, -0.7734), (0.0, -0.6016, 0.4062), (0.0, -0.5703, 0.5703), (0.0, 0.5469, 0.8984), (0.0, 0.8516, 0.5625), (0.0, 0.8281, 0.07031), (0.0, 0.3516, -0.3828), (0.2031, -0.5625, -0.1875), (-0.2031, -0.5625, -0.1875), (0.3125, -0.5703, -0.4375), (-0.3125, -0.5703, -0.4375), (0.3516, -0.5703, -0.6953), (-0.3516, -0.5703, -0.6953), (0.3672, -0.5312, -0.8906), (-0.3672, -0.5312, -0.8906), (0.3281, -0.5234, -0.9453), (-0.3281, -0.5234, -0.9453), (0.1797, -0.5547, -0.9688), (-0.1797, -0.5547, -0.9688), (0.0, -0.5781, -0.9844), (0.4375, -0.5312, -0.1406), (-0.4375, -0.5312, -0.1406), (0.6328, -0.5391, -0.03906), (-0.6328, -0.5391, -0.03906), (0.8281, -0.4453, 0.1484), (-0.8281, -0.4453, 0.1484), (0.8594, -0.5938, 0.4297), (-0.8594, -0.5938, 0.4297), (0.7109, -0.625, 0.4844), (-0.7109, -0.625, 0.4844), (0.4922, -0.6875, 0.6016), (-0.4922, -0.6875, 0.6016), (0.3203, -0.7344, 0.7578), (-0.3203, -0.7344, 0.7578), (0.1562, -0.7578, 0.7188), (-0.1562, -0.7578, 0.7188), (0.0625, -0.75, 0.4922), (-0.0625, -0.75, 0.4922), (0.1641, -0.7734, 0.4141), (-0.1641, -0.7734, 0.4141), (0.125, -0.7656, 0.3047), (-0.125, -0.7656, 0.3047), (0.2031, -0.7422, 0.09375), (-0.2031, -0.7422, 0.09375), (0.375, -0.7031, 0.01562), (-0.375, -0.7031, 0.01562), (0.4922, -0.6719, 0.0625), (-0.4922, -0.6719, 0.0625), (0.625, -0.6484, 0.1875), (-0.625, -0.6484, 0.1875), (0.6406, -0.6484, 0.2969), (-0.6406, -0.6484, 0.2969), (0.6016, -0.6641, 0.375), (-0.6016, -0.6641, 0.375), (0.4297, -0.7188, 0.4375), (-0.4297, -0.7188, 0.4375), (0.25, -0.7578, 0.4688), (-0.25, -0.7578, 0.4688), (0.0, -0.7344, -0.7656), (0.1094, -0.7344, -0.7188), (-0.1094, -0.7344, -0.7188), (0.1172, -0.7109, -0.8359), (-0.1172, -0.7109, -0.8359), (0.0625, -0.6953, -0.8828), (-0.0625, -0.6953, -0.8828), (0.0, -0.6875, -0.8906), (0.0, -0.75, -0.1953), (0.0, -0.7422, -0.1406), (0.1016, -0.7422, -0.1484), (-0.1016, -0.7422, -0.1484), (0.125, -0.75, -0.2266), (-0.125, -0.75, -0.2266), (0.08594, -0.7422, -0.2891), (-0.08594, -0.7422, -0.2891), (0.3984, -0.6719, -0.04688), (-0.3984, -0.6719, -0.04688), (0.6172, -0.625, 0.05469), (-0.6172, -0.625, 0.05469), (0.7266, -0.6016, 0.2031), (-0.7266, -0.6016, 0.2031), (0.7422, -0.6562, 0.375), (-0.7422, -0.6562, 0.375), (0.6875, -0.7266, 0.4141), (-0.6875, -0.7266, 0.4141), (0.4375, -0.7969, 0.5469), (-0.4375, -0.7969, 0.5469), (0.3125, -0.8359, 0.6406), (-0.3125, -0.8359, 0.6406), (0.2031, -0.8516, 0.6172), (-0.2031, -0.8516, 0.6172), (0.1016, -0.8438, 0.4297), (-0.1016, -0.8438, 0.4297), (0.125, -0.8125, -0.1016), (-0.125, -0.8125, -0.1016), (0.2109, -0.7109, -0.4453), (-0.2109, -0.7109, -0.4453), (0.25, -0.6875, -0.7031), (-0.25, -0.6875, -0.7031), (0.2656, -0.6641, -0.8203), (-0.2656, -0.6641, -0.8203), (0.2344, -0.6328, -0.9141), (-0.2344, -0.6328, -0.9141), (0.1641, -0.6328, -0.9297), (-0.1641, -0.6328, -0.9297), (0.0, -0.6406, -0.9453), (0.0, -0.7266, 0.04688), (0.0, -0.7656, 0.2109), (0.3281, -0.7422, 0.4766), (-0.3281, -0.7422, 0.4766), (0.1641, -0.75, 0.1406), (-0.1641, -0.75, 0.1406), (0.1328, -0.7578, 0.2109), (-0.1328, -0.7578, 0.2109), (0.1172, -0.7344, -0.6875), (-0.1172, -0.7344, -0.6875), (0.07812, -0.75, -0.4453), (-0.07812, -0.75, -0.4453), (0.0, -0.75, -0.4453), (0.0, -0.7422, -0.3281), (0.09375, -0.7812, -0.2734), (-0.09375, -0.7812, -0.2734), (0.1328, -0.7969, -0.2266), (-0.1328, -0.7969, -0.2266), (0.1094, -0.7812, -0.1328), (-0.1094, -0.7812, -0.1328), (0.03906, -0.7812, -0.125), (-0.03906, -0.7812, -0.125), (0.0, -0.8281, -0.2031), (0.04688, -0.8125, -0.1484), (-0.04688, -0.8125, -0.1484), (0.09375, -0.8125, -0.1562), (-0.09375, -0.8125, -0.1562), (0.1094, -0.8281, -0.2266), (-0.1094, -0.8281, -0.2266), (0.07812, -0.8047, -0.25), (-0.07812, -0.8047, -0.25), (0.0, -0.8047, -0.2891), (0.2578, -0.5547, -0.3125), (-0.2578, -0.5547, -0.3125), (0.1641, -0.7109, -0.2422), (-0.1641, -0.7109, -0.2422), (0.1797, -0.7109, -0.3125), (-0.1797, -0.7109, -0.3125), (0.2344, -0.5547, -0.25), (-0.2344, -0.5547, -0.25), (0.0, -0.6875, -0.875), (0.04688, -0.6875, -0.8672), (-0.04688, -0.6875, -0.8672), (0.09375, -0.7109, -0.8203), (-0.09375, -0.7109, -0.8203), (0.09375, -0.7266, -0.7422), (-0.09375, -0.7266, -0.7422), (0.0, -0.6562, -0.7812), (0.09375, -0.6641, -0.75), (-0.09375, -0.6641, -0.75), (0.09375, -0.6406, -0.8125), (-0.09375, -0.6406, -0.8125), (0.04688, -0.6328, -0.8516), (-0.04688, -0.6328, -0.8516), (0.0, -0.6328, -0.8594), (0.1719, -0.7812, 0.2188), (-0.1719, -0.7812, 0.2188), (0.1875, -0.7734, 0.1562), (-0.1875, -0.7734, 0.1562), (0.3359, -0.7578, 0.4297), (-0.3359, -0.7578, 0.4297), (0.2734, -0.7734, 0.4219), (-0.2734, -0.7734, 0.4219), (0.4219, -0.7734, 0.3984), (-0.4219, -0.7734, 0.3984), (0.5625, -0.6953, 0.3516), (-0.5625, -0.6953, 0.3516), (0.5859, -0.6875, 0.2891), (-0.5859, -0.6875, 0.2891), (0.5781, -0.6797, 0.1953), (-0.5781, -0.6797, 0.1953), (0.4766, -0.7188, 0.1016), (-0.4766, -0.7188, 0.1016), (0.375, -0.7422, 0.0625), (-0.375, -0.7422, 0.0625), (0.2266, -0.7812, 0.1094), (-0.2266, -0.7812, 0.1094), (0.1797, -0.7812, 0.2969), (-0.1797, -0.7812, 0.2969), (0.2109, -0.7812, 0.375), (-0.2109, -0.7812, 0.375), (0.2344, -0.7578, 0.3594), (-0.2344, -0.7578, 0.3594), (0.1953, -0.7578, 0.2969), (-0.1953, -0.7578, 0.2969), (0.2422, -0.7578, 0.125), (-0.2422, -0.7578, 0.125), (0.375, -0.7266, 0.08594), (-0.375, -0.7266, 0.08594), (0.4609, -0.7031, 0.1172), (-0.4609, -0.7031, 0.1172), (0.5469, -0.6719, 0.2109), (-0.5469, -0.6719, 0.2109), (0.5547, -0.6719, 0.2812), (-0.5547, -0.6719, 0.2812), (0.5312, -0.6797, 0.3359), (-0.5312, -0.6797, 0.3359), (0.4141, -0.75, 0.3906), (-0.4141, -0.75, 0.3906), (0.2812, -0.7656, 0.3984), (-0.2812, -0.7656, 0.3984), (0.3359, -0.75, 0.4062), (-0.3359, -0.75, 0.4062), (0.2031, -0.75, 0.1719), (-0.2031, -0.75, 0.1719), (0.1953, -0.75, 0.2266), (-0.1953, -0.75, 0.2266), (0.1094, -0.6094, 0.4609), (-0.1094, -0.6094, 0.4609), (0.1953, -0.6172, 0.6641), (-0.1953, -0.6172, 0.6641), (0.3359, -0.5938, 0.6875), (-0.3359, -0.5938, 0.6875), (0.4844, -0.5547, 0.5547), (-0.4844, -0.5547, 0.5547), (0.6797, -0.4922, 0.4531), (-0.6797, -0.4922, 0.4531), (0.7969, -0.4609, 0.4062), (-0.7969, -0.4609, 0.4062), (0.7734, -0.375, 0.1641), (-0.7734, -0.375, 0.1641), (0.6016, -0.4141, 0.0), (-0.6016, -0.4141, 0.0), (0.4375, -0.4688, -0.09375), (-0.4375, -0.4688, -0.09375), (0.0, -0.2891, 0.8984), (0.0, 0.07812, 0.9844), (0.0, 0.6719, -0.1953), (0.0, -0.1875, -0.4609), (0.0, -0.4609, -0.9766), (0.0, -0.3438, -0.8047), (0.0, -0.3203, -0.5703), (0.0, -0.2812, -0.4844), (0.8516, -0.05469, 0.2344), (-0.8516, -0.05469, 0.2344), (0.8594, 0.04688, 0.3203), (-0.8594, 0.04688, 0.3203), (0.7734, 0.4375, 0.2656), (-0.7734, 0.4375, 0.2656), (0.4609, 0.7031, 0.4375), (-0.4609, 0.7031, 0.4375), (0.7344, -0.07031, -0.04688), (-0.7344, -0.07031, -0.04688), (0.5938, 0.1641, -0.125), (-0.5938, 0.1641, -0.125), (0.6406, 0.4297, -0.007812), (-0.6406, 0.4297, -0.007812), (0.3359, 0.6641, 0.05469), (-0.3359, 0.6641, 0.05469), (0.2344, -0.4062, -0.3516), (-0.2344, -0.4062, -0.3516), (0.1797, -0.2578, -0.4141), (-0.1797, -0.2578, -0.4141), (0.2891, -0.3828, -0.7109), (-0.2891, -0.3828, -0.7109), (0.25, -0.3906, -0.5), (-0.25, -0.3906, -0.5), (0.3281, -0.3984, -0.9141), (-0.3281, -0.3984, -0.9141), (0.1406, -0.3672, -0.7578), (-0.1406, -0.3672, -0.7578), (0.125, -0.3594, -0.5391), (-0.125, -0.3594, -0.5391), (0.1641, -0.4375, -0.9453), (-0.1641, -0.4375, -0.9453), (0.2188, -0.4297, -0.2812), (-0.2188, -0.4297, -0.2812), (0.2109, -0.4688, -0.2266), (-0.2109, -0.4688, -0.2266), (0.2031, -0.5, -0.1719), (-0.2031, -0.5, -0.1719), (0.2109, -0.1641, -0.3906), (-0.2109, -0.1641, -0.3906), (0.2969, 0.2656, -0.3125), (-0.2969, 0.2656, -0.3125), (0.3438, 0.5391, -0.1484), (-0.3438, 0.5391, -0.1484), (0.4531, 0.3828, 0.8672), (-0.4531, 0.3828, 0.8672), (0.4531, 0.07031, 0.9297), (-0.4531, 0.07031, 0.9297), (0.4531, -0.2344, 0.8516), (-0.4531, -0.2344, 0.8516), (0.4609, -0.4297, 0.5234), (-0.4609, -0.4297, 0.5234), (0.7266, -0.3359, 0.4062), (-0.7266, -0.3359, 0.4062), (0.6328, -0.2812, 0.4531), (-0.6328, -0.2812, 0.4531), (0.6406, -0.05469, 0.7031), (-0.6406, -0.05469, 0.7031), (0.7969, -0.125, 0.5625), (-0.7969, -0.125, 0.5625), (0.7969, 0.1172, 0.6172), (-0.7969, 0.1172, 0.6172), (0.6406, 0.1953, 0.75), (-0.6406, 0.1953, 0.75), (0.6406, 0.4453, 0.6797), (-0.6406, 0.4453, 0.6797), (0.7969, 0.3594, 0.5391), (-0.7969, 0.3594, 0.5391), (0.6172, 0.5859, 0.3281), (-0.6172, 0.5859, 0.3281), (0.4844, 0.5469, 0.02344), (-0.4844, 0.5469, 0.02344), (0.8203, 0.2031, 0.3281), (-0.8203, 0.2031, 0.3281), (0.4062, -0.1484, -0.1719), (-0.4062, -0.1484, -0.1719), (0.4297, 0.2109, -0.1953), (-0.4297, 0.2109, -0.1953), (0.8906, 0.2344, 0.4062), (-0.8906, 0.2344, 0.4062), (0.7734, 0.125, -0.1406), (-0.7734, 0.125, -0.1406), (1.039, 0.3281, -0.1016), (-1.039, 0.3281, -0.1016), (1.281, 0.4297, 0.05469), (-1.281, 0.4297, 0.05469), (1.352, 0.4219, 0.3203), (-1.352, 0.4219, 0.3203), (1.234, 0.4219, 0.5078), (-1.234, 0.4219, 0.5078), (1.023, 0.3125, 0.4766), (-1.023, 0.3125, 0.4766), (1.016, 0.2891, 0.4141), (-1.016, 0.2891, 0.4141), (1.188, 0.3906, 0.4375), (-1.188, 0.3906, 0.4375), (1.266, 0.4062, 0.2891), (-1.266, 0.4062, 0.2891), (1.211, 0.4062, 0.07812), (-1.211, 0.4062, 0.07812), (1.031, 0.3047, -0.03906), (-1.031, 0.3047, -0.03906), (0.8281, 0.1328, -0.07031), (-0.8281, 0.1328, -0.07031), (0.9219, 0.2188, 0.3594), (-0.9219, 0.2188, 0.3594), (0.9453, 0.2891, 0.3047), (-0.9453, 0.2891, 0.3047), (0.8828, 0.2109, -0.02344), (-0.8828, 0.2109, -0.02344), (1.039, 0.3672, 0.0), (-1.039, 0.3672, 0.0), (1.188, 0.4453, 0.09375), (-1.188, 0.4453, 0.09375), (1.234, 0.4453, 0.25), (-1.234, 0.4453, 0.25), (1.172, 0.4375, 0.3594), (-1.172, 0.4375, 0.3594), (1.023, 0.3594, 0.3438), (-1.023, 0.3594, 0.3438), (0.8438, 0.2109, 0.2891), (-0.8438, 0.2109, 0.2891), (0.8359, 0.2734, 0.1719), (-0.8359, 0.2734, 0.1719), (0.7578, 0.2734, 0.09375), (-0.7578, 0.2734, 0.09375), (0.8203, 0.2734, 0.08594), (-0.8203, 0.2734, 0.08594), (0.8438, 0.2734, 0.01562), (-0.8438, 0.2734, 0.01562), (0.8125, 0.2734, -0.01562), (-0.8125, 0.2734, -0.01562), (0.7266, 0.07031, 0.0), (-0.7266, 0.07031, 0.0), (0.7188, 0.1719, -0.02344), (-0.7188, 0.1719, -0.02344), (0.7188, 0.1875, 0.03906), (-0.7188, 0.1875, 0.03906), (0.7969, 0.2109, 0.2031), (-0.7969, 0.2109, 0.2031), (0.8906, 0.2656, 0.2422), (-0.8906, 0.2656, 0.2422), (0.8906, 0.3203, 0.2344), (-0.8906, 0.3203, 0.2344), (0.8125, 0.3203, -0.01562), (-0.8125, 0.3203, -0.01562), (0.8516, 0.3203, 0.01562), (-0.8516, 0.3203, 0.01562), (0.8281, 0.3203, 0.07812), (-0.8281, 0.3203, 0.07812), (0.7656, 0.3203, 0.09375), (-0.7656, 0.3203, 0.09375), (0.8438, 0.3203, 0.1719), (-0.8438, 0.3203, 0.1719), (1.039, 0.4141, 0.3281), (-1.039, 0.4141, 0.3281), (1.188, 0.4844, 0.3438), (-1.188, 0.4844, 0.3438), (1.258, 0.4922, 0.2422), (-1.258, 0.4922, 0.2422), (1.211, 0.4844, 0.08594), (-1.211, 0.4844, 0.08594), (1.047, 0.4219, 0.0), (-1.047, 0.4219, 0.0), (0.8828, 0.2656, -0.01562), (-0.8828, 0.2656, -0.01562), (0.9531, 0.3438, 0.2891), (-0.9531, 0.3438, 0.2891), (0.8906, 0.3281, 0.1094), (-0.8906, 0.3281, 0.1094), (0.9375, 0.3359, 0.0625), (-0.9375, 0.3359, 0.0625), (1.0, 0.3672, 0.125), (-1.0, 0.3672, 0.125), (0.9609, 0.3516, 0.1719), (-0.9609, 0.3516, 0.1719), (1.016, 0.375, 0.2344), (-1.016, 0.375, 0.2344), (1.055, 0.3828, 0.1875), (-1.055, 0.3828, 0.1875), (1.109, 0.3906, 0.2109), (-1.109, 0.3906, 0.2109), (1.086, 0.3906, 0.2734), (-1.086, 0.3906, 0.2734), (1.023, 0.4844, 0.4375), (-1.023, 0.4844, 0.4375), (1.25, 0.5469, 0.4688), (-1.25, 0.5469, 0.4688), (1.367, 0.5, 0.2969), (-1.367, 0.5, 0.2969), (1.312, 0.5312, 0.05469), (-1.312, 0.5312, 0.05469), (1.039, 0.4922, -0.08594), (-1.039, 0.4922, -0.08594), (0.7891, 0.3281, -0.125), (-0.7891, 0.3281, -0.125), (0.8594, 0.3828, 0.3828), (-0.8594, 0.3828, 0.3828)], [], [(46, 0, 2, 44), (3, 1, 47, 45), (44, 2, 4, 42), (5, 3, 45, 43), (2, 8, 6, 4), (7, 9, 3, 5), (0, 10, 8, 2), (9, 11, 1, 3), (10, 12, 14, 8), (15, 13, 11, 9), (8, 14, 16, 6), (17, 15, 9, 7), (14, 20, 18, 16), (19, 21, 15, 17), (12, 22, 20, 14), (21, 23, 13, 15), (22, 24, 26, 20), (27, 25, 23, 21), (20, 26, 28, 18), (29, 27, 21, 19), (26, 32, 30, 28), (31, 33, 27, 29), (24, 34, 32, 26), (33, 35, 25, 27), (34, 36, 38, 32), (39, 37, 35, 33), (32, 38, 40, 30), (41, 39, 33, 31), (38, 44, 42, 40), (43, 45, 39, 41), (36, 46, 44, 38), (45, 47, 37, 39), (46, 36, 50, 48), (51, 37, 47, 49), (36, 34, 52, 50), (53, 35, 37, 51), (34, 24, 54, 52), (55, 25, 35, 53), (24, 22, 56, 54), (57, 23, 25, 55), (22, 12, 58, 56), (59, 13, 23, 57), (12, 10, 62, 58), (63, 11, 13, 59), (10, 0, 64, 62), (65, 1, 11, 63), (0, 46, 48, 64), (49, 47, 1, 65), (60, 64, 48), (49, 65, 61), (62, 64, 60), (61, 65, 63), (60, 58, 62), (63, 59, 61), (60, 56, 58), (59, 57, 61), (60, 54, 56), (57, 55, 61), (60, 52, 54), (55, 53, 61), (60, 50, 52), (53, 51, 61), (60, 48, 50), (51, 49, 61), (88, 173, 175, 90), (175, 174, 89, 90), (86, 171, 173, 88), (174, 172, 87, 89), (84, 169, 171, 86), (172, 170, 85, 87), (82, 167, 169, 84), (170, 168, 83, 85), (80, 165, 167, 82), (168, 166, 81, 83), (78, 91, 145, 163), (146, 92, 79, 164), (91, 93, 147, 145), (148, 94, 92, 146), (93, 95, 149, 147), (150, 96, 94, 148), (95, 97, 151, 149), (152, 98, 96, 150), (97, 99, 153, 151), (154, 100, 98, 152), (99, 101, 155, 153), (156, 102, 100, 154), (101, 103, 157, 155), (158, 104, 102, 156), (103, 105, 159, 157), (160, 106, 104, 158), (105, 107, 161, 159), (162, 108, 106, 160), (107, 66, 67, 161), (67, 66, 108, 162), (109, 127, 159, 161), (160, 128, 110, 162), (127, 178, 157, 159), (158, 179, 128, 160), (125, 155, 157, 178), (158, 156, 126, 179), (123, 153, 155, 125), (156, 154, 124, 126), (121, 151, 153, 123), (154, 152, 122, 124), (119, 149, 151, 121), (152, 150, 120, 122), (117, 147, 149, 119), (150, 148, 118, 120), (115, 145, 147, 117), (148, 146, 116, 118), (113, 163, 145, 115), (146, 164, 114, 116), (113, 180, 176, 163), (176, 181, 114, 164), (109, 161, 67, 111), (67, 162, 110, 112), (111, 67, 177, 182), (177, 67, 112, 183), (176, 180, 182, 177), (183, 181, 176, 177), (134, 136, 175, 173), (175, 136, 135, 174), (132, 134, 173, 171), (174, 135, 133, 172), (130, 132, 171, 169), (172, 133, 131, 170), (165, 186, 184, 167), (185, 187, 166, 168), (130, 169, 167, 184), (168, 170, 131, 185), (143, 189, 188, 186), (188, 189, 144, 187), (184, 186, 188, 68), (188, 187, 185, 68), (129, 130, 184, 68), (185, 131, 129, 68), (141, 192, 190, 143), (191, 193, 142, 144), (139, 194, 192, 141), (193, 195, 140, 142), (138, 196, 194, 139), (195, 197, 138, 140), (137, 70, 196, 138), (197, 70, 137, 138), (189, 143, 190, 69), (191, 144, 189, 69), (69, 190, 205, 207), (206, 191, 69, 207), (70, 198, 199, 196), (200, 198, 70, 197), (196, 199, 201, 194), (202, 200, 197, 195), (194, 201, 203, 192), (204, 202, 195, 193), (192, 203, 205, 190), (206, 204, 193, 191), (198, 203, 201, 199), (202, 204, 198, 200), (198, 207, 205, 203), (206, 207, 198, 204), (138, 139, 163, 176), (164, 140, 138, 176), (139, 141, 210, 163), (211, 142, 140, 164), (141, 143, 212, 210), (213, 144, 142, 211), (143, 186, 165, 212), (166, 187, 144, 213), (80, 208, 212, 165), (213, 209, 81, 166), (208, 214, 210, 212), (211, 215, 209, 213), (78, 163, 210, 214), (211, 164, 79, 215), (130, 129, 71, 221), (71, 129, 131, 222), (132, 130, 221, 219), (222, 131, 133, 220), (134, 132, 219, 217), (220, 133, 135, 218), (136, 134, 217, 216), (218, 135, 136, 216), (216, 217, 228, 230), (229, 218, 216, 230), (217, 219, 226, 228), (227, 220, 218, 229), (219, 221, 224, 226), (225, 222, 220, 227), (221, 71, 223, 224), (223, 71, 222, 225), (223, 230, 228, 224), (229, 230, 223, 225), (224, 228, 226), (227, 229, 225), (182, 180, 233, 231), (234, 181, 183, 232), (111, 182, 231, 253), (232, 183, 112, 254), (109, 111, 253, 255), (254, 112, 110, 256), (180, 113, 251, 233), (252, 114, 181, 234), (113, 115, 249, 251), (250, 116, 114, 252), (115, 117, 247, 249), (248, 118, 116, 250), (117, 119, 245, 247), (246, 120, 118, 248), (119, 121, 243, 245), (244, 122, 120, 246), (121, 123, 241, 243), (242, 124, 122, 244), (123, 125, 239, 241), (240, 126, 124, 242), (125, 178, 235, 239), (236, 179, 126, 240), (178, 127, 237, 235), (238, 128, 179, 236), (127, 109, 255, 237), (256, 110, 128, 238), (237, 255, 257, 275), (258, 256, 238, 276), (235, 237, 275, 277), (276, 238, 236, 278), (239, 235, 277, 273), (278, 236, 240, 274), (241, 239, 273, 271), (274, 240, 242, 272), (243, 241, 271, 269), (272, 242, 244, 270), (245, 243, 269, 267), (270, 244, 246, 268), (247, 245, 267, 265), (268, 246, 248, 266), (249, 247, 265, 263), (266, 248, 250, 264), (251, 249, 263, 261), (264, 250, 252, 262), (233, 251, 261, 279), (262, 252, 234, 280), (255, 253, 259, 257), (260, 254, 256, 258), (253, 231, 281, 259), (282, 232, 254, 260), (231, 233, 279, 281), (280, 234, 232, 282), (66, 107, 283, 72), (284, 108, 66, 72), (107, 105, 285, 283), (286, 106, 108, 284), (105, 103, 287, 285), (288, 104, 106, 286), (103, 101, 289, 287), (290, 102, 104, 288), (101, 99, 291, 289), (292, 100, 102, 290), (99, 97, 293, 291), (294, 98, 100, 292), (97, 95, 295, 293), (296, 96, 98, 294), (95, 93, 297, 295), (298, 94, 96, 296), (93, 91, 299, 297), (300, 92, 94, 298), (307, 308, 327, 337), (328, 308, 307, 338), (306, 307, 337, 335), (338, 307, 306, 336), (305, 306, 335, 339), (336, 306, 305, 340), (88, 90, 305, 339), (305, 90, 89, 340), (86, 88, 339, 333), (340, 89, 87, 334), (84, 86, 333, 329), (334, 87, 85, 330), (82, 84, 329, 331), (330, 85, 83, 332), (329, 335, 337, 331), (338, 336, 330, 332), (329, 333, 339, 335), (340, 334, 330, 336), (325, 331, 337, 327), (338, 332, 326, 328), (80, 82, 331, 325), (332, 83, 81, 326), (208, 341, 343, 214), (344, 342, 209, 215), (80, 325, 341, 208), (342, 326, 81, 209), (78, 214, 343, 345), (344, 215, 79, 346), (78, 345, 299, 91), (300, 346, 79, 92), (76, 323, 351, 303), (352, 324, 76, 303), (303, 351, 349, 77), (350, 352, 303, 77), (77, 349, 347, 304), (348, 350, 77, 304), (304, 347, 327, 308), (328, 348, 304, 308), (325, 327, 347, 341), (348, 328, 326, 342), (295, 297, 317, 309), (318, 298, 296, 310), (75, 315, 323, 76), (324, 316, 75, 76), (301, 357, 355, 302), (356, 358, 301, 302), (302, 355, 353, 74), (354, 356, 302, 74), (74, 353, 315, 75), (316, 354, 74, 75), (291, 293, 361, 363), (362, 294, 292, 364), (363, 361, 367, 365), (368, 362, 364, 366), (365, 367, 369, 371), (370, 368, 366, 372), (371, 369, 375, 373), (376, 370, 372, 374), (313, 377, 373, 375), (374, 378, 314, 376), (315, 353, 373, 377), (374, 354, 316, 378), (353, 355, 371, 373), (372, 356, 354, 374), (355, 357, 365, 371), (366, 358, 356, 372), (357, 359, 363, 365), (364, 360, 358, 366), (289, 291, 363, 359), (364, 292, 290, 360), (73, 359, 357, 301), (358, 360, 73, 301), (283, 285, 287, 289), (288, 286, 284, 290), (283, 289, 359, 73), (360, 290, 284, 73), (72, 283, 73), (73, 284, 72), (293, 295, 309, 361), (310, 296, 294, 362), (309, 311, 367, 361), (368, 312, 310, 362), (311, 381, 369, 367), (370, 382, 312, 368), (313, 375, 369, 381), (370, 376, 314, 382), (347, 349, 385, 383), (386, 350, 348, 384), (317, 383, 385, 319), (386, 384, 318, 320), (297, 299, 383, 317), (384, 300, 298, 318), (299, 343, 341, 383), (342, 344, 300, 384), (341, 347, 383), (384, 348, 342), (299, 345, 343), (344, 346, 300), (313, 321, 379, 377), (380, 322, 314, 378), (315, 377, 379, 323), (380, 378, 316, 324), (319, 385, 379, 321), (380, 386, 320, 322), (349, 351, 379, 385), (380, 352, 350, 386), (323, 379, 351), (352, 380, 324), (399, 387, 413, 401), (414, 388, 400, 402), (399, 401, 403, 397), (404, 402, 400, 398), (397, 403, 405, 395), (406, 404, 398, 396), (395, 405, 407, 393), (408, 406, 396, 394), (393, 407, 409, 391), (410, 408, 394, 392), (391, 409, 411, 389), (412, 410, 392, 390), (409, 419, 417, 411), (418, 420, 410, 412), (407, 421, 419, 409), (420, 422, 408, 410), (405, 423, 421, 407), (422, 424, 406, 408), (403, 425, 423, 405), (424, 426, 404, 406), (401, 427, 425, 403), (426, 428, 402, 404), (401, 413, 415, 427), (416, 414, 402, 428), (317, 319, 443, 441), (444, 320, 318, 442), (319, 389, 411, 443), (412, 390, 320, 444), (309, 317, 441, 311), (442, 318, 310, 312), (381, 429, 413, 387), (414, 430, 382, 388), (411, 417, 439, 443), (440, 418, 412, 444), (437, 445, 443, 439), (444, 446, 438, 440), (433, 445, 437, 435), (438, 446, 434, 436), (431, 447, 445, 433), (446, 448, 432, 434), (429, 447, 431, 449), (432, 448, 430, 450), (413, 429, 449, 415), (450, 430, 414, 416), (311, 447, 429, 381), (430, 448, 312, 382), (311, 441, 445, 447), (446, 442, 312, 448), (441, 443, 445), (446, 444, 442), (415, 449, 451, 475), (452, 450, 416, 476), (449, 431, 461, 451), (462, 432, 450, 452), (431, 433, 459, 461), (460, 434, 432, 462), (433, 435, 457, 459), (458, 436, 434, 460), (435, 437, 455, 457), (456, 438, 436, 458), (437, 439, 453, 455), (454, 440, 438, 456), (439, 417, 473, 453), (474, 418, 440, 454), (427, 415, 475, 463), (476, 416, 428, 464), (425, 427, 463, 465), (464, 428, 426, 466), (423, 425, 465, 467), (466, 426, 424, 468), (421, 423, 467, 469), (468, 424, 422, 470), (419, 421, 469, 471), (470, 422, 420, 472), (417, 419, 471, 473), (472, 420, 418, 474), (457, 455, 479, 477), (480, 456, 458, 478), (477, 479, 481, 483), (482, 480, 478, 484), (483, 481, 487, 485), (488, 482, 484, 486), (485, 487, 489, 491), (490, 488, 486, 492), (463, 475, 485, 491), (486, 476, 464, 492), (451, 483, 485, 475), (486, 484, 452, 476), (451, 461, 477, 483), (478, 462, 452, 484), (457, 477, 461, 459), (462, 478, 458, 460), (453, 473, 479, 455), (480, 474, 454, 456), (471, 481, 479, 473), (480, 482, 472, 474), (469, 487, 481, 471), (482, 488, 470, 472), (467, 489, 487, 469), (488, 490, 468, 470), (465, 491, 489, 467), (490, 492, 466, 468), (463, 491, 465), (466, 492, 464), (391, 389, 503, 501), (504, 390, 392, 502), (393, 391, 501, 499), (502, 392, 394, 500), (395, 393, 499, 497), (500, 394, 396, 498), (397, 395, 497, 495), (498, 396, 398, 496), (399, 397, 495, 493), (496, 398, 400, 494), (387, 399, 493, 505), (494, 400, 388, 506), (493, 501, 503, 505), (504, 502, 494, 506), (493, 495, 499, 501), (500, 496, 494, 502), (495, 497, 499), (500, 498, 496), (313, 381, 387, 505), (388, 382, 314, 506), (313, 505, 503, 321), (504, 506, 314, 322), (319, 321, 503, 389), (504, 322, 320, 390)])
_uv = me_suzanne.uv_layers.new(name='UVMap')
_uv.uv.foreach_set('vector', [0.891, 0.5901, 0.8706, 0.5896, 0.8601, 0.5601, 0.9046, 0.5594, 0.8562, 0.8505, 0.8681, 0.8215, 0.8884, 0.822, 0.9006, 0.8532, 0.9046, 0.5594, 0.8601, 0.5601, 0.853, 0.5216, 0.9202, 0.5245, 0.8475, 0.8887, 0.8562, 0.8505, 0.9006, 0.8532, 0.9147, 0.8887, 0.8601, 0.5601, 0.8289, 0.5908, 0.7985, 0.5695, 0.853, 0.5216, 0.7951, 0.8384, 0.8264, 0.8185, 0.8562, 0.8505, 0.8475, 0.8887, 0.8706, 0.5896, 0.8544, 0.6048, 0.8289, 0.5908, 0.8601, 0.5601, 0.8264, 0.8185, 0.8525, 0.8057, 0.8681, 0.8215, 0.8562, 0.8505, 0.8544, 0.6048, 0.8541, 0.6255, 0.8282, 0.6334, 0.8289, 0.5908, 0.8276, 0.776, 0.8532, 0.785, 0.8525, 0.8057, 0.8264, 0.8185, 0.8289, 0.5908, 0.8282, 0.6334, 0.791, 0.6454, 0.7985, 0.5695, 0.791, 0.7622, 0.8276, 0.776, 0.8264, 0.8185, 0.7951, 0.8384, 0.8282, 0.6334, 0.8552, 0.6685, 0.8424, 0.7025, 0.791, 0.6454, 0.8448, 0.7075, 0.8561, 0.742, 0.8276, 0.776, 0.791, 0.7622, 0.8541, 0.6255, 0.8675, 0.6423, 0.8552, 0.6685, 0.8282, 0.6334, 0.8561, 0.742, 0.8673, 0.7688, 0.8532, 0.785, 0.8276, 0.776, 0.8675, 0.6423, 0.8905, 0.6419, 0.9004, 0.667, 0.8552, 0.6685, 0.9012, 0.7456, 0.8902, 0.7702, 0.8673, 0.7688, 0.8561, 0.742, 0.8552, 0.6685, 0.9004, 0.667, 0.9189, 0.6997, 0.8424, 0.7025, 0.9212, 0.7137, 0.9012, 0.7456, 0.8561, 0.742, 0.8448, 0.7075, 0.9004, 0.667, 0.9319, 0.6368, 0.9684, 0.6453, 0.9189, 0.6997, 0.9682, 0.7702, 0.9314, 0.7771, 0.9012, 0.7456, 0.9212, 0.7137, 0.8905, 0.6419, 0.9059, 0.6279, 0.9319, 0.6368, 0.9004, 0.667, 0.9314, 0.7771, 0.905, 0.7849, 0.8902, 0.7702, 0.9012, 0.7456, 0.9059, 0.6279, 0.9062, 0.6057, 0.9337, 0.593, 0.9319, 0.6368, 0.9312, 0.8209, 0.9044, 0.807, 0.905, 0.7849, 0.9314, 0.7771, 0.9319, 0.6368, 0.9337, 0.593, 0.9684, 0.5738, 0.9684, 0.6453, 0.965, 0.8417, 0.9312, 0.8209, 0.9314, 0.7771, 0.9682, 0.7702, 0.9337, 0.593, 0.9046, 0.5594, 0.9202, 0.5245, 0.9684, 0.5738, 0.9147, 0.8887, 0.9006, 0.8532, 0.9312, 0.8209, 0.965, 0.8417, 0.9062, 0.6057, 0.891, 0.5901, 0.9046, 0.5594, 0.9337, 0.593, 0.9006, 0.8532, 0.8884, 0.822, 0.9044, 0.807, 0.9312, 0.8209, 0.891, 0.5901, 0.9062, 0.6057, 0.9024, 0.6079, 0.8896, 0.5933, 0.9006, 0.8047, 0.9044, 0.807, 0.8884, 0.822, 0.8872, 0.8187, 0.9062, 0.6057, 0.9059, 0.6279, 0.8998, 0.6263, 0.9024, 0.6079, 0.8988, 0.7862, 0.905, 0.7849, 0.9044, 0.807, 0.9006, 0.8047, 0.9059, 0.6279, 0.8905, 0.6419, 0.8878, 0.6365, 0.8998, 0.6263, 0.8874, 0.7754, 0.8902, 0.7702, 0.905, 0.7849, 0.8988, 0.7862, 0.8905, 0.6419, 0.8675, 0.6423, 0.8709, 0.6352, 0.8878, 0.6365, 0.8704, 0.776, 0.8673, 0.7688, 0.8902, 0.7702, 0.8874, 0.7754, 0.8675, 0.6423, 0.8541, 0.6255, 0.8599, 0.6239, 0.8709, 0.6352, 0.8589, 0.7868, 0.8532, 0.785, 0.8673, 0.7688, 0.8704, 0.776, 0.8541, 0.6255, 0.8544, 0.6048, 0.8597, 0.6082, 0.8599, 0.6239, 0.8579, 0.8025, 0.8525, 0.8057, 0.8532, 0.785, 0.8589, 0.7868, 0.8544, 0.6048, 0.8706, 0.5896, 0.8717, 0.594, 0.8597, 0.6082, 0.8693, 0.8172, 0.8681, 0.8215, 0.8525, 0.8057, 0.8579, 0.8025, 0.8706, 0.5896, 0.891, 0.5901, 0.8896, 0.5933, 0.8717, 0.594, 0.8872, 0.8187, 0.8884, 0.822, 0.8681, 0.8215, 0.8693, 0.8172, 0.8794, 0.6165, 0.8717, 0.594, 0.8896, 0.5933, 0.8872, 0.8187, 0.8693, 0.8172, 0.878, 0.7951, 0.8597, 0.6082, 0.8717, 0.594, 0.8794, 0.6165, 0.878, 0.7951, 0.8693, 0.8172, 0.8579, 0.8025, 0.8794, 0.6165, 0.8599, 0.6239, 0.8597, 0.6082, 0.8579, 0.8025, 0.8589, 0.7868, 0.878, 0.7951, 0.8794, 0.6165, 0.8709, 0.6352, 0.8599, 0.6239, 0.8589, 0.7868, 0.8704, 0.776, 0.878, 0.7951, 0.8794, 0.6165, 0.8878, 0.6365, 0.8709, 0.6352, 0.8704, 0.776, 0.8874, 0.7754, 0.878, 0.7951, 0.8794, 0.6165, 0.8998, 0.6263, 0.8878, 0.6365, 0.8874, 0.7754, 0.8988, 0.7862, 0.878, 0.7951, 0.8794, 0.6165, 0.9024, 0.6079, 0.8998, 0.6263, 0.8988, 0.7862, 0.9006, 0.8047, 0.878, 0.7951, 0.8794, 0.6165, 0.8896, 0.5933, 0.9024, 0.6079, 0.9006, 0.8047, 0.8872, 0.8187, 0.878, 0.7951, 0.5403, 0.05381, 0.5364, 0.06207, 0.5189, 0.05968, 0.5189, 0.05029, 0.5189, 0.05968, 0.5015, 0.06204, 0.4976, 0.05377, 0.5189, 0.05029, 0.5519, 0.05834, 0.5428, 0.06409, 0.5364, 0.06207, 0.5403, 0.05381, 0.5015, 0.06204, 0.4951, 0.06405, 0.486, 0.05827, 0.4976, 0.05377, 0.5551, 0.0619, 0.5463, 0.07267, 0.5428, 0.06409, 0.5519, 0.05834, 0.4951, 0.06405, 0.4916, 0.07262, 0.4828, 0.06183, 0.486, 0.05827, 0.5638, 0.07659, 0.5483, 0.08489, 0.5463, 0.07267, 0.5551, 0.0619, 0.4916, 0.07262, 0.4895, 0.08486, 0.474, 0.07651, 0.4828, 0.06183, 0.5831, 0.1085, 0.5556, 0.1217, 0.5483, 0.08489, 0.5638, 0.07659, 0.4895, 0.08486, 0.4822, 0.1218, 0.4545, 0.1085, 0.474, 0.07651, 0.6055, 0.1651, 0.6474, 0.2005, 0.6215, 0.2278, 0.5531, 0.2096, 0.4165, 0.2295, 0.3897, 0.2019, 0.432, 0.1656, 0.4853, 0.2101, 0.6474, 0.2005, 0.6764, 0.2332, 0.6648, 0.2532, 0.6215, 0.2278, 0.3727, 0.2564, 0.3603, 0.2359, 0.3897, 0.2019, 0.4165, 0.2295, 0.6764, 0.2332, 0.7153, 0.2654, 0.6839, 0.28, 0.6648, 0.2532, 0.3537, 0.2846, 0.3205, 0.2703, 0.3603, 0.2359, 0.3727, 0.2564, 0.7153, 0.2654, 0.7073, 0.3101, 0.6875, 0.3115, 0.6839, 0.28, 0.3512, 0.3174, 0.3307, 0.3169, 0.3205, 0.2703, 0.3537, 0.2846, 0.7073, 0.3101, 0.6974, 0.3327, 0.6768, 0.3239, 0.6875, 0.3115, 0.3627, 0.3297, 0.342, 0.3397, 0.3307, 0.3169, 0.3512, 0.3174, 0.6974, 0.3327, 0.6628, 0.3725, 0.6391, 0.3573, 0.6768, 0.3239, 0.4028, 0.3621, 0.3793, 0.3787, 0.342, 0.3397, 0.3627, 0.3297, 0.6628, 0.3725, 0.6268, 0.3958, 0.6183, 0.3752, 0.6391, 0.3573, 0.4246, 0.3793, 0.4169, 0.4006, 0.3793, 0.3787, 0.4028, 0.3621, 0.6268, 0.3958, 0.6048, 0.3978, 0.6008, 0.3779, 0.6183, 0.3752, 0.4424, 0.3812, 0.4393, 0.4015, 0.4169, 0.4006, 0.4246, 0.3793, 0.6048, 0.3978, 0.5531, 0.3905, 0.5597, 0.357, 0.6008, 0.3779, 0.4829, 0.3585, 0.4909, 0.3919, 0.4393, 0.4015, 0.4424, 0.3812, 0.5531, 0.3905, 0.5219, 0.386, 0.5211, 0.3439, 0.5597, 0.357, 0.5211, 0.3439, 0.5219, 0.386, 0.4909, 0.3919, 0.4829, 0.3585, 0.5773, 0.3402, 0.5998, 0.3448, 0.6008, 0.3779, 0.5597, 0.357, 0.4424, 0.3812, 0.442, 0.3478, 0.4646, 0.3422, 0.4829, 0.3585, 0.5998, 0.3448, 0.6155, 0.342, 0.6183, 0.3752, 0.6008, 0.3779, 0.4246, 0.3793, 0.426, 0.3456, 0.442, 0.3478, 0.4424, 0.3812, 0.6345, 0.3323, 0.6391, 0.3573, 0.6183, 0.3752, 0.6155, 0.342, 0.4246, 0.3793, 0.4028, 0.3621, 0.4064, 0.3365, 0.426, 0.3456, 0.6624, 0.3128, 0.6768, 0.3239, 0.6391, 0.3573, 0.6345, 0.3323, 0.4028, 0.3621, 0.3627, 0.3297, 0.3771, 0.3177, 0.4064, 0.3365, 0.6684, 0.298, 0.6875, 0.3115, 0.6768, 0.3239, 0.6624, 0.3128, 0.3627, 0.3297, 0.3512, 0.3174, 0.3703, 0.3026, 0.3771, 0.3177, 0.6641, 0.2779, 0.6839, 0.28, 0.6875, 0.3115, 0.6684, 0.298, 0.3512, 0.3174, 0.3537, 0.2846, 0.3741, 0.2818, 0.3703, 0.3026, 0.6392, 0.253, 0.6648, 0.2532, 0.6839, 0.28, 0.6641, 0.2779, 0.3537, 0.2846, 0.3727, 0.2564, 0.3989, 0.2556, 0.3741, 0.2818, 0.614, 0.2427, 0.6215, 0.2278, 0.6648, 0.2532, 0.6392, 0.253, 0.3727, 0.2564, 0.4165, 0.2295, 0.4245, 0.2445, 0.3989, 0.2556, 0.5729, 0.2586, 0.5531, 0.2096, 0.6215, 0.2278, 0.614, 0.2427, 0.4165, 0.2295, 0.4853, 0.2101, 0.4664, 0.2597, 0.4245, 0.2445, 0.5729, 0.2586, 0.5639, 0.272, 0.5198, 0.2489, 0.5531, 0.2096, 0.5198, 0.2489, 0.4759, 0.2731, 0.4664, 0.2597, 0.4853, 0.2101, 0.5773, 0.3402, 0.5597, 0.357, 0.5211, 0.3439, 0.5585, 0.3166, 0.5211, 0.3439, 0.4829, 0.3585, 0.4646, 0.3422, 0.4826, 0.3178, 0.5585, 0.3166, 0.5211, 0.3439, 0.5203, 0.2948, 0.5569, 0.2912, 0.5203, 0.2948, 0.5211, 0.3439, 0.4826, 0.3178, 0.4834, 0.2922, 0.5198, 0.2489, 0.5639, 0.272, 0.5569, 0.2912, 0.5203, 0.2948, 0.4834, 0.2922, 0.4759, 0.2731, 0.5198, 0.2489, 0.5203, 0.2948, 0.5255, 0.06897, 0.5189, 0.0679, 0.5189, 0.05968, 0.5364, 0.06207, 0.5189, 0.05968, 0.5189, 0.0679, 0.5124, 0.06896, 0.5015, 0.06204, 0.5312, 0.07383, 0.5255, 0.06897, 0.5364, 0.06207, 0.5428, 0.06409, 0.5015, 0.06204, 0.5124, 0.06896, 0.5066, 0.07381, 0.4951, 0.06405, 0.531, 0.08743, 0.5312, 0.07383, 0.5428, 0.06409, 0.5463, 0.07267, 0.4951, 0.06405, 0.5066, 0.07381, 0.5068, 0.08742, 0.4916, 0.07262, 0.5556, 0.1217, 0.532, 0.1277, 0.5327, 0.09092, 0.5483, 0.08489, 0.5052, 0.09091, 0.5058, 0.1277, 0.4822, 0.1218, 0.4895, 0.08486, 0.531, 0.08743, 0.5463, 0.07267, 0.5483, 0.08489, 0.5327, 0.09092, 0.4895, 0.08486, 0.4916, 0.07262, 0.5068, 0.08742, 0.5052, 0.09091, 0.5381, 0.1584, 0.519, 0.1517, 0.5189, 0.1284, 0.532, 0.1277, 0.5189, 0.1284, 0.519, 0.1517, 0.4999, 0.1584, 0.5058, 0.1277, 0.5327, 0.09092, 0.532, 0.1277, 0.5189, 0.1284, 0.5189, 0.09395, 0.5189, 0.1284, 0.5058, 0.1277, 0.5052, 0.09091, 0.5189, 0.09395, 0.5189, 0.08518, 0.531, 0.08743, 0.5327, 0.09092, 0.5189, 0.09395, 0.5052, 0.09091, 0.5068, 0.08742, 0.5189, 0.08518, 0.5189, 0.09395, 0.5484, 0.1736, 0.538, 0.176, 0.5352, 0.1668, 0.5381, 0.1584, 0.5028, 0.1669, 0.5001, 0.176, 0.4897, 0.1737, 0.4999, 0.1584, 0.5443, 0.1934, 0.5372, 0.1876, 0.538, 0.176, 0.5484, 0.1736, 0.5001, 0.176, 0.5009, 0.1876, 0.494, 0.1934, 0.4897, 0.1737, 0.5198, 0.2008, 0.5288, 0.1918, 0.5372, 0.1876, 0.5443, 0.1934, 0.5009, 0.1876, 0.5092, 0.1916, 0.5198, 0.2008, 0.494, 0.1934, 0.5176, 0.1906, 0.5191, 0.1854, 0.5288, 0.1918, 0.5198, 0.2008, 0.5092, 0.1916, 0.5191, 0.1854, 0.5176, 0.1906, 0.5198, 0.2008, 0.519, 0.1517, 0.5381, 0.1584, 0.5352, 0.1668, 0.519, 0.159, 0.5028, 0.1669, 0.4999, 0.1584, 0.519, 0.1517, 0.519, 0.159, 0.519, 0.159, 0.5352, 0.1668, 0.5311, 0.1716, 0.519, 0.1656, 0.5069, 0.1717, 0.5028, 0.1669, 0.519, 0.159, 0.519, 0.1656, 0.5191, 0.1854, 0.5191, 0.1795, 0.5282, 0.1863, 0.5288, 0.1918, 0.5098, 0.1863, 0.5191, 0.1795, 0.5191, 0.1854, 0.5092, 0.1916, 0.5288, 0.1918, 0.5282, 0.1863, 0.5335, 0.1842, 0.5372, 0.1876, 0.5045, 0.1842, 0.5098, 0.1863, 0.5092, 0.1916, 0.5009, 0.1876, 0.5372, 0.1876, 0.5335, 0.1842, 0.5334, 0.1767, 0.538, 0.176, 0.5046, 0.1768, 0.5045, 0.1842, 0.5009, 0.1876, 0.5001, 0.176, 0.538, 0.176, 0.5334, 0.1767, 0.5311, 0.1716, 0.5352, 0.1668, 0.5069, 0.1717, 0.5046, 0.1768, 0.5001, 0.176, 0.5028, 0.1669, 0.5191, 0.1795, 0.5334, 0.1767, 0.5335, 0.1842, 0.5282, 0.1863, 0.5045, 0.1842, 0.5046, 0.1768, 0.5191, 0.1795, 0.5098, 0.1863, 0.5191, 0.1795, 0.519, 0.1656, 0.5311, 0.1716, 0.5334, 0.1767, 0.5069, 0.1717, 0.519, 0.1656, 0.5191, 0.1795, 0.5046, 0.1768, 0.5198, 0.2008, 0.5443, 0.1934, 0.5531, 0.2096, 0.5198, 0.2489, 0.4853, 0.2101, 0.494, 0.1934, 0.5198, 0.2008, 0.5198, 0.2489, 0.5443, 0.1934, 0.5484, 0.1736, 0.5616, 0.1678, 0.5531, 0.2096, 0.4764, 0.168, 0.4897, 0.1737, 0.494, 0.1934, 0.4853, 0.2101, 0.5484, 0.1736, 0.5381, 0.1584, 0.5595, 0.1493, 0.5616, 0.1678, 0.4784, 0.1494, 0.4999, 0.1584, 0.4897, 0.1737, 0.4764, 0.168, 0.5381, 0.1584, 0.532, 0.1277, 0.5556, 0.1217, 0.5595, 0.1493, 0.4822, 0.1218, 0.5058, 0.1277, 0.4999, 0.1584, 0.4784, 0.1494, 0.5831, 0.1085, 0.5961, 0.1334, 0.5595, 0.1493, 0.5556, 0.1217, 0.4784, 0.1494, 0.4414, 0.1336, 0.4545, 0.1085, 0.4822, 0.1218, 0.5961, 0.1334, 0.6012, 0.1479, 0.5616, 0.1678, 0.5595, 0.1493, 0.4764, 0.168, 0.4363, 0.1482, 0.4414, 0.1336, 0.4784, 0.1494, 0.6055, 0.1651, 0.5531, 0.2096, 0.5616, 0.1678, 0.6012, 0.1479, 0.4764, 0.168, 0.4853, 0.2101, 0.432, 0.1656, 0.4363, 0.1482, 0.531, 0.08743, 0.5189, 0.08518, 0.5189, 0.08387, 0.5289, 0.08496, 0.5189, 0.08387, 0.5189, 0.08518, 0.5068, 0.08742, 0.5089, 0.08495, 0.5312, 0.07383, 0.531, 0.08743, 0.5289, 0.08496, 0.529, 0.07543, 0.5089, 0.08495, 0.5068, 0.08742, 0.5066, 0.07381, 0.5088, 0.07542, 0.5255, 0.06897, 0.5312, 0.07383, 0.529, 0.07543, 0.5238, 0.07051, 0.5088, 0.07542, 0.5066, 0.07381, 0.5124, 0.06896, 0.5141, 0.0705, 0.5189, 0.0679, 0.5255, 0.06897, 0.5238, 0.07051, 0.5189, 0.06947, 0.5141, 0.0705, 0.5124, 0.06896, 0.5189, 0.0679, 0.5189, 0.06947, 0.5189, 0.06947, 0.5238, 0.07051, 0.5216, 0.07497, 0.5189, 0.07426, 0.5163, 0.07497, 0.5141, 0.0705, 0.5189, 0.06947, 0.5189, 0.07426, 0.5238, 0.07051, 0.529, 0.07543, 0.5242, 0.07669, 0.5216, 0.07497, 0.5136, 0.07668, 0.5088, 0.07542, 0.5141, 0.0705, 0.5163, 0.07497, 0.529, 0.07543, 0.5289, 0.08496, 0.5246, 0.07989, 0.5242, 0.07669, 0.5133, 0.07988, 0.5089, 0.08495, 0.5088, 0.07542, 0.5136, 0.07668, 0.5289, 0.08496, 0.5189, 0.08387, 0.5189, 0.07933, 0.5246, 0.07989, 0.5189, 0.07933, 0.5189, 0.08387, 0.5089, 0.08495, 0.5133, 0.07988, 0.5189, 0.07933, 0.5189, 0.07426, 0.5216, 0.07497, 0.5246, 0.07989, 0.5163, 0.07497, 0.5189, 0.07426, 0.5189, 0.07933, 0.5133, 0.07988, 0.5246, 0.07989, 0.5216, 0.07497, 0.5242, 0.07669, 0.5136, 0.07668, 0.5163, 0.07497, 0.5133, 0.07988, 0.5569, 0.2912, 0.5639, 0.272, 0.5718, 0.2773, 0.5684, 0.2929, 0.4681, 0.2786, 0.4759, 0.2731, 0.4834, 0.2922, 0.472, 0.2943, 0.5585, 0.3166, 0.5569, 0.2912, 0.5684, 0.2929, 0.5731, 0.3114, 0.472, 0.2943, 0.4834, 0.2922, 0.4826, 0.3178, 0.4678, 0.3131, 0.5773, 0.3402, 0.5585, 0.3166, 0.5731, 0.3114, 0.5849, 0.3277, 0.4678, 0.3131, 0.4826, 0.3178, 0.4646, 0.3422, 0.4565, 0.33, 0.5639, 0.272, 0.5729, 0.2586, 0.5807, 0.2666, 0.5718, 0.2773, 0.4587, 0.268, 0.4664, 0.2597, 0.4759, 0.2731, 0.4681, 0.2786, 0.5729, 0.2586, 0.614, 0.2427, 0.6117, 0.2557, 0.5807, 0.2666, 0.4271, 0.2577, 0.4245, 0.2445, 0.4664, 0.2597, 0.4587, 0.268, 0.614, 0.2427, 0.6392, 0.253, 0.6325, 0.2629, 0.6117, 0.2557, 0.4061, 0.2655, 0.3989, 0.2556, 0.4245, 0.2445, 0.4271, 0.2577, 0.6392, 0.253, 0.6641, 0.2779, 0.6537, 0.28, 0.6325, 0.2629, 0.3849, 0.2836, 0.3741, 0.2818, 0.3989, 0.2556, 0.4061, 0.2655, 0.6641, 0.2779, 0.6684, 0.298, 0.6561, 0.2976, 0.6537, 0.28, 0.383, 0.3019, 0.3703, 0.3026, 0.3741, 0.2818, 0.3849, 0.2836, 0.6684, 0.298, 0.6624, 0.3128, 0.6528, 0.3102, 0.6561, 0.2976, 0.3869, 0.3146, 0.3771, 0.3177, 0.3703, 0.3026, 0.383, 0.3019, 0.6624, 0.3128, 0.6345, 0.3323, 0.629, 0.3239, 0.6528, 0.3102, 0.4116, 0.3277, 0.4064, 0.3365, 0.3771, 0.3177, 0.3869, 0.3146, 0.6345, 0.3323, 0.6155, 0.342, 0.6144, 0.332, 0.629, 0.3239, 0.4267, 0.3354, 0.426, 0.3456, 0.4064, 0.3365, 0.4116, 0.3277, 0.6155, 0.342, 0.5998, 0.3448, 0.601, 0.3336, 0.6144, 0.332, 0.4403, 0.3365, 0.442, 0.3478, 0.426, 0.3456, 0.4267, 0.3354, 0.5998, 0.3448, 0.5773, 0.3402, 0.5849, 0.3277, 0.601, 0.3336, 0.4565, 0.33, 0.4646, 0.3422, 0.442, 0.3478, 0.4403, 0.3365, 0.601, 0.3336, 0.5849, 0.3277, 0.5906, 0.3215, 0.6018, 0.3285, 0.4504, 0.3239, 0.4565, 0.33, 0.4403, 0.3365, 0.4394, 0.3313, 0.6144, 0.332, 0.601, 0.3336, 0.6018, 0.3285, 0.6133, 0.3271, 0.4394, 0.3313, 0.4403, 0.3365, 0.4267, 0.3354, 0.4276, 0.3304, 0.629, 0.3239, 0.6144, 0.332, 0.6133, 0.3271, 0.6269, 0.3205, 0.4276, 0.3304, 0.4267, 0.3354, 0.4116, 0.3277, 0.4136, 0.3242, 0.6528, 0.3102, 0.629, 0.3239, 0.6269, 0.3205, 0.6462, 0.3064, 0.4136, 0.3242, 0.4116, 0.3277, 0.3869, 0.3146, 0.3934, 0.3105, 0.6561, 0.2976, 0.6528, 0.3102, 0.6462, 0.3064, 0.6495, 0.2962, 0.3934, 0.3105, 0.3869, 0.3146, 0.383, 0.3019, 0.3897, 0.3002, 0.6537, 0.28, 0.6561, 0.2976, 0.6495, 0.2962, 0.6478, 0.2835, 0.3897, 0.3002, 0.383, 0.3019, 0.3849, 0.2836, 0.391, 0.2871, 0.6325, 0.2629, 0.6537, 0.28, 0.6478, 0.2835, 0.6298, 0.2673, 0.391, 0.2871, 0.3849, 0.2836, 0.4061, 0.2655, 0.4089, 0.27, 0.6117, 0.2557, 0.6325, 0.2629, 0.6298, 0.2673, 0.6126, 0.2616, 0.4089, 0.27, 0.4061, 0.2655, 0.4271, 0.2577, 0.4263, 0.2637, 0.5807, 0.2666, 0.6117, 0.2557, 0.6126, 0.2616, 0.5852, 0.271, 0.4263, 0.2637, 0.4271, 0.2577, 0.4587, 0.268, 0.4544, 0.2726, 0.5718, 0.2773, 0.5807, 0.2666, 0.5852, 0.271, 0.5781, 0.2819, 0.4544, 0.2726, 0.4587, 0.268, 0.4681, 0.2786, 0.4618, 0.2834, 0.5849, 0.3277, 0.5731, 0.3114, 0.5795, 0.3093, 0.5906, 0.3215, 0.4612, 0.3112, 0.4678, 0.3131, 0.4565, 0.33, 0.4504, 0.3239, 0.5731, 0.3114, 0.5684, 0.2929, 0.5775, 0.2938, 0.5795, 0.3093, 0.4628, 0.2954, 0.472, 0.2943, 0.4678, 0.3131, 0.4612, 0.3112, 0.5684, 0.2929, 0.5718, 0.2773, 0.5781, 0.2819, 0.5775, 0.2938, 0.4618, 0.2834, 0.4681, 0.2786, 0.472, 0.2943, 0.4628, 0.2954, 0.5219, 0.386, 0.5531, 0.3905, 0.5532, 0.4331, 0.523, 0.4336, 0.4928, 0.4345, 0.4909, 0.3919, 0.5219, 0.386, 0.523, 0.4336, 0.5531, 0.3905, 0.6048, 0.3978, 0.6098, 0.4315, 0.5532, 0.4331, 0.4359, 0.4357, 0.4393, 0.4015, 0.4909, 0.3919, 0.4928, 0.4345, 0.6048, 0.3978, 0.6268, 0.3958, 0.6482, 0.4193, 0.6098, 0.4315, 0.3965, 0.4254, 0.4169, 0.4006, 0.4393, 0.4015, 0.4359, 0.4357, 0.6268, 0.3958, 0.6628, 0.3725, 0.6921, 0.3883, 0.6482, 0.4193, 0.3503, 0.3962, 0.3793, 0.3787, 0.4169, 0.4006, 0.3965, 0.4254, 0.6628, 0.3725, 0.6974, 0.3327, 0.7263, 0.3418, 0.6921, 0.3883, 0.3128, 0.3506, 0.342, 0.3397, 0.3793, 0.3787, 0.3503, 0.3962, 0.6974, 0.3327, 0.7073, 0.3101, 0.7359, 0.3121, 0.7263, 0.3418, 0.3011, 0.3206, 0.3307, 0.3169, 0.342, 0.3397, 0.3128, 0.3506, 0.7073, 0.3101, 0.7153, 0.2654, 0.7299, 0.2564, 0.7359, 0.3121, 0.3049, 0.2611, 0.3205, 0.2703, 0.3307, 0.3169, 0.3011, 0.3206, 0.7153, 0.2654, 0.6764, 0.2332, 0.6982, 0.2169, 0.7299, 0.2564, 0.3374, 0.2192, 0.3603, 0.2359, 0.3205, 0.2703, 0.3049, 0.2611, 0.6764, 0.2332, 0.6474, 0.2005, 0.6631, 0.1907, 0.6982, 0.2169, 0.3735, 0.1919, 0.3897, 0.2019, 0.3603, 0.2359, 0.3374, 0.2192, 0.6269, 0.01561, 0.6494, 0.02238, 0.6605, 0.07608, 0.6214, 0.04809, 0.3768, 0.0753, 0.3888, 0.02159, 0.4113, 0.01513, 0.4164, 0.04763, 0.5675, 0.000144, 0.6269, 0.01561, 0.6214, 0.04809, 0.5772, 0.0328, 0.4164, 0.04763, 0.4113, 0.01513, 0.4706, 0.000144, 0.4608, 0.03266, 0.5189, 0.02489, 0.5675, 0.000144, 0.5772, 0.0328, 0.5474, 0.04172, 0.4608, 0.03266, 0.4706, 0.000144, 0.5189, 0.02489, 0.4905, 0.04167, 0.5403, 0.05381, 0.5189, 0.05029, 0.5189, 0.02489, 0.5474, 0.04172, 0.5189, 0.02489, 0.5189, 0.05029, 0.4976, 0.05377, 0.4905, 0.04167, 0.5519, 0.05834, 0.5403, 0.05381, 0.5474, 0.04172, 0.5581, 0.05387, 0.4905, 0.04167, 0.4976, 0.05377, 0.486, 0.05827, 0.4798, 0.05378, 0.5551, 0.0619, 0.5519, 0.05834, 0.5581, 0.05387, 0.577, 0.058, 0.4798, 0.05378, 0.486, 0.05827, 0.4828, 0.06183, 0.4609, 0.05785, 0.5638, 0.07659, 0.5551, 0.0619, 0.577, 0.058, 0.6117, 0.07827, 0.4609, 0.05785, 0.4828, 0.06183, 0.474, 0.07651, 0.4259, 0.07799, 0.577, 0.058, 0.5772, 0.0328, 0.6214, 0.04809, 0.6117, 0.07827, 0.4164, 0.04763, 0.4608, 0.03266, 0.4609, 0.05785, 0.4259, 0.07799, 0.577, 0.058, 0.5581, 0.05387, 0.5474, 0.04172, 0.5772, 0.0328, 0.4905, 0.04167, 0.4798, 0.05378, 0.4609, 0.05785, 0.4608, 0.03266, 0.6267, 0.1114, 0.6117, 0.07827, 0.6214, 0.04809, 0.6605, 0.07608, 0.4164, 0.04763, 0.4259, 0.07799, 0.4106, 0.1112, 0.3768, 0.0753, 0.5831, 0.1085, 0.5638, 0.07659, 0.6117, 0.07827, 0.6267, 0.1114, 0.4259, 0.07799, 0.474, 0.07651, 0.4545, 0.1085, 0.4106, 0.1112, 0.5961, 0.1334, 0.6295, 0.1305, 0.6235, 0.1468, 0.6012, 0.1479, 0.4137, 0.1472, 0.4076, 0.1306, 0.4414, 0.1336, 0.4363, 0.1482, 0.5831, 0.1085, 0.6267, 0.1114, 0.6295, 0.1305, 0.5961, 0.1334, 0.4076, 0.1306, 0.4106, 0.1112, 0.4545, 0.1085, 0.4414, 0.1336, 0.6055, 0.1651, 0.6012, 0.1479, 0.6235, 0.1468, 0.6193, 0.1598, 0.4137, 0.1472, 0.4363, 0.1482, 0.432, 0.1656, 0.418, 0.1604, 0.6055, 0.1651, 0.6193, 0.1598, 0.6631, 0.1907, 0.6474, 0.2005, 0.3735, 0.1919, 0.418, 0.1604, 0.432, 0.1656, 0.3897, 0.2019, 0.9459, 0.07957, 0.8862, 0.1218, 0.8491, 0.09973, 0.8918, 0.03692, 0.1831, 0.09213, 0.1413, 0.1125, 0.07896, 0.06072, 0.1423, 0.02147, 0.8918, 0.03692, 0.8491, 0.09973, 0.7885, 0.08083, 0.8056, 0.01079, 0.2464, 0.07651, 0.1831, 0.09213, 0.1423, 0.02147, 0.2326, 0.003484, 0.8056, 0.01079, 0.7885, 0.08083, 0.687, 0.0772, 0.6724, 0.0222, 0.3499, 0.07596, 0.2464, 0.07651, 0.2326, 0.003484, 0.366, 0.02099, 0.6724, 0.0222, 0.687, 0.0772, 0.6605, 0.07608, 0.6494, 0.02238, 0.3768, 0.0753, 0.3499, 0.07596, 0.366, 0.02099, 0.3888, 0.02159, 0.6267, 0.1114, 0.6605, 0.07608, 0.687, 0.0772, 0.6295, 0.1305, 0.3499, 0.07596, 0.3768, 0.0753, 0.4106, 0.1112, 0.4076, 0.1306, 0.7299, 0.2564, 0.6982, 0.2169, 0.7602, 0.1932, 0.789, 0.2333, 0.2716, 0.1939, 0.3374, 0.2192, 0.3049, 0.2611, 0.2413, 0.237, 0.9945, 0.1677, 0.9091, 0.1833, 0.8862, 0.1218, 0.9459, 0.07957, 0.1413, 0.1125, 0.1079, 0.1791, 0.01183, 0.1554, 0.07896, 0.06072, 0.9117, 0.4024, 0.8629, 0.3386, 0.8941, 0.3019, 0.9629, 0.3448, 0.1238, 0.3155, 0.1606, 0.3568, 0.1064, 0.4327, 0.04397, 0.367, 0.9629, 0.3448, 0.8941, 0.3019, 0.9154, 0.2598, 0.9999, 0.2546, 0.09896, 0.267, 0.1238, 0.3155, 0.04397, 0.367, 0.000144, 0.2591, 0.9999, 0.2546, 0.9154, 0.2598, 0.9091, 0.1833, 0.9945, 0.1677, 0.1079, 0.1791, 0.09896, 0.267, 0.000144, 0.2591, 0.01183, 0.1554, 0.7495, 0.3347, 0.7359, 0.3121, 0.7663, 0.3008, 0.7892, 0.3137, 0.2674, 0.3101, 0.3011, 0.3206, 0.2882, 0.3465, 0.243, 0.3256, 0.7892, 0.3137, 0.7663, 0.3008, 0.8153, 0.2764, 0.8462, 0.2934, 0.2131, 0.2852, 0.2674, 0.3101, 0.243, 0.3256, 0.1785, 0.305, 0.8462, 0.2934, 0.8153, 0.2764, 0.845, 0.2564, 0.8735, 0.2659, 0.1797, 0.2633, 0.2131, 0.2852, 0.1785, 0.305, 0.1471, 0.2743, 0.8735, 0.2659, 0.845, 0.2564, 0.8591, 0.2282, 0.887, 0.2338, 0.1628, 0.2317, 0.1797, 0.2633, 0.1471, 0.2743, 0.1315, 0.2376, 0.8424, 0.1952, 0.875, 0.1847, 0.887, 0.2338, 0.8591, 0.2282, 0.1315, 0.2376, 0.1452, 0.1827, 0.1768, 0.1962, 0.1628, 0.2317, 0.9091, 0.1833, 0.9154, 0.2598, 0.887, 0.2338, 0.875, 0.1847, 0.1315, 0.2376, 0.09896, 0.267, 0.1079, 0.1791, 0.1452, 0.1827, 0.9154, 0.2598, 0.8941, 0.3019, 0.8735, 0.2659, 0.887, 0.2338, 0.1471, 0.2743, 0.1238, 0.3155, 0.09896, 0.267, 0.1315, 0.2376, 0.8941, 0.3019, 0.8629, 0.3386, 0.8462, 0.2934, 0.8735, 0.2659, 0.1785, 0.305, 0.1606, 0.3568, 0.1238, 0.3155, 0.1471, 0.2743, 0.8629, 0.3386, 0.7943, 0.3641, 0.7892, 0.3137, 0.8462, 0.2934, 0.243, 0.3256, 0.2398, 0.3826, 0.1606, 0.3568, 0.1785, 0.305, 0.7702, 0.3795, 0.7495, 0.3347, 0.7892, 0.3137, 0.7943, 0.3641, 0.243, 0.3256, 0.2882, 0.3465, 0.2681, 0.3987, 0.2398, 0.3826, 0.8455, 0.45, 0.7943, 0.3641, 0.8629, 0.3386, 0.9117, 0.4024, 0.1606, 0.3568, 0.2398, 0.3826, 0.1853, 0.4841, 0.1064, 0.4327, 0.8159, 0.4454, 0.7706, 0.4443, 0.7557, 0.4186, 0.7702, 0.3795, 0.287, 0.4429, 0.2714, 0.4733, 0.2193, 0.4772, 0.2681, 0.3987, 0.8159, 0.4454, 0.7702, 0.3795, 0.7943, 0.3641, 0.8455, 0.45, 0.2398, 0.3826, 0.2681, 0.3987, 0.2193, 0.4772, 0.1853, 0.4841, 0.8198, 0.4681, 0.8159, 0.4454, 0.8455, 0.45, 0.1853, 0.4841, 0.2193, 0.4772, 0.2159, 0.5036, 0.7359, 0.3121, 0.7299, 0.2564, 0.789, 0.2333, 0.7663, 0.3008, 0.2413, 0.237, 0.3049, 0.2611, 0.3011, 0.3206, 0.2674, 0.3101, 0.789, 0.2333, 0.8096, 0.2339, 0.8153, 0.2764, 0.7663, 0.3008, 0.2131, 0.2852, 0.2192, 0.2374, 0.2413, 0.237, 0.2674, 0.3101, 0.8096, 0.2339, 0.8293, 0.2196, 0.845, 0.2564, 0.8153, 0.2764, 0.1797, 0.2633, 0.1991, 0.2225, 0.2192, 0.2374, 0.2131, 0.2852, 0.8424, 0.1952, 0.8591, 0.2282, 0.845, 0.2564, 0.8293, 0.2196, 0.1797, 0.2633, 0.1628, 0.2317, 0.1768, 0.1962, 0.1991, 0.2225, 0.687, 0.0772, 0.7885, 0.08083, 0.7865, 0.1176, 0.7155, 0.1397, 0.2467, 0.1148, 0.2464, 0.07651, 0.3499, 0.07596, 0.3195, 0.1394, 0.7602, 0.1932, 0.7155, 0.1397, 0.7865, 0.1176, 0.7855, 0.1523, 0.2467, 0.1148, 0.3195, 0.1394, 0.2716, 0.1939, 0.246, 0.151, 0.6982, 0.2169, 0.6631, 0.1907, 0.7155, 0.1397, 0.7602, 0.1932, 0.3195, 0.1394, 0.3735, 0.1919, 0.3374, 0.2192, 0.2716, 0.1939, 0.6631, 0.1907, 0.6235, 0.1468, 0.6295, 0.1305, 0.7155, 0.1397, 0.4076, 0.1306, 0.4137, 0.1472, 0.3735, 0.1919, 0.3195, 0.1394, 0.6295, 0.1305, 0.687, 0.0772, 0.7155, 0.1397, 0.3195, 0.1394, 0.3499, 0.07596, 0.4076, 0.1306, 0.6631, 0.1907, 0.6193, 0.1598, 0.6235, 0.1468, 0.4137, 0.1472, 0.418, 0.1604, 0.3735, 0.1919, 0.8424, 0.1952, 0.8374, 0.1564, 0.8582, 0.1378, 0.875, 0.1847, 0.1717, 0.1323, 0.1966, 0.1552, 0.1768, 0.1962, 0.1452, 0.1827, 0.9091, 0.1833, 0.875, 0.1847, 0.8582, 0.1378, 0.8862, 0.1218, 0.1717, 0.1323, 0.1452, 0.1827, 0.1079, 0.1791, 0.1413, 0.1125, 0.7855, 0.1523, 0.7865, 0.1176, 0.8582, 0.1378, 0.8374, 0.1564, 0.1717, 0.1323, 0.2467, 0.1148, 0.246, 0.151, 0.1966, 0.1552, 0.7885, 0.08083, 0.8491, 0.09973, 0.8582, 0.1378, 0.7865, 0.1176, 0.1717, 0.1323, 0.1831, 0.09213, 0.2464, 0.07651, 0.2467, 0.1148, 0.8862, 0.1218, 0.8582, 0.1378, 0.8491, 0.09973, 0.1831, 0.09213, 0.1717, 0.1323, 0.1413, 0.1125, 0.5062, 0.9049, 0.4324, 0.8949, 0.4388, 0.8702, 0.4911, 0.8817, 0.3159, 0.8682, 0.3216, 0.8932, 0.2472, 0.9012, 0.263, 0.8783, 0.5062, 0.9049, 0.4911, 0.8817, 0.5728, 0.8605, 0.6048, 0.8799, 0.1815, 0.8547, 0.263, 0.8783, 0.2472, 0.9012, 0.1487, 0.8733, 0.6048, 0.8799, 0.5728, 0.8605, 0.5864, 0.794, 0.62, 0.7916, 0.1697, 0.7875, 0.1815, 0.8547, 0.1487, 0.8733, 0.1361, 0.7841, 0.62, 0.7916, 0.5864, 0.794, 0.549, 0.7464, 0.5638, 0.7392, 0.2087, 0.7409, 0.1697, 0.7875, 0.1361, 0.7841, 0.1941, 0.7332, 0.5638, 0.7392, 0.549, 0.7464, 0.5003, 0.7117, 0.5083, 0.6977, 0.2584, 0.7075, 0.2087, 0.7409, 0.1941, 0.7332, 0.2508, 0.6932, 0.5083, 0.6977, 0.5003, 0.7117, 0.4386, 0.6807, 0.4348, 0.6589, 0.321, 0.678, 0.2584, 0.7075, 0.2508, 0.6932, 0.3253, 0.6562, 0.5003, 0.7117, 0.5057, 0.7309, 0.453, 0.7, 0.4386, 0.6807, 0.3061, 0.697, 0.2525, 0.7266, 0.2584, 0.7075, 0.321, 0.678, 0.549, 0.7464, 0.5429, 0.7558, 0.5057, 0.7309, 0.5003, 0.7117, 0.2525, 0.7266, 0.2146, 0.7504, 0.2087, 0.7409, 0.2584, 0.7075, 0.5864, 0.794, 0.5681, 0.7874, 0.5429, 0.7558, 0.549, 0.7464, 0.2146, 0.7504, 0.1883, 0.7814, 0.1697, 0.7875, 0.2087, 0.7409, 0.5728, 0.8605, 0.5555, 0.8264, 0.5681, 0.7874, 0.5864, 0.794, 0.1883, 0.7814, 0.1998, 0.8209, 0.1815, 0.8547, 0.1697, 0.7875, 0.4911, 0.8817, 0.5012, 0.8444, 0.5555, 0.8264, 0.5728, 0.8605, 0.1998, 0.8209, 0.2538, 0.8405, 0.263, 0.8783, 0.1815, 0.8547, 0.4911, 0.8817, 0.4388, 0.8702, 0.4578, 0.84, 0.5012, 0.8444, 0.2976, 0.8374, 0.3159, 0.8682, 0.263, 0.8783, 0.2538, 0.8405, 0.7602, 0.1932, 0.7855, 0.1523, 0.796, 0.177, 0.7832, 0.1874, 0.2336, 0.1756, 0.246, 0.151, 0.2716, 0.1939, 0.247, 0.1871, 0.391, 0.6119, 0.4348, 0.6589, 0.4386, 0.6807, 0.3948, 0.6861, 0.321, 0.678, 0.3253, 0.6562, 0.3699, 0.6102, 0.3648, 0.6844, 0.789, 0.2333, 0.7602, 0.1932, 0.7832, 0.1874, 0.8096, 0.2339, 0.247, 0.1871, 0.2716, 0.1939, 0.2413, 0.237, 0.2192, 0.2374, 0.3917, 0.8621, 0.4016, 0.8415, 0.4388, 0.8702, 0.4324, 0.8949, 0.3159, 0.8682, 0.354, 0.8403, 0.3634, 0.8613, 0.3216, 0.8932, 0.4386, 0.6807, 0.453, 0.7, 0.435, 0.7183, 0.3948, 0.6861, 0.3237, 0.7157, 0.3061, 0.697, 0.321, 0.678, 0.3648, 0.6844, 0.4337, 0.7297, 0.3847, 0.7103, 0.3948, 0.6861, 0.435, 0.7183, 0.3648, 0.6844, 0.3744, 0.709, 0.3247, 0.7272, 0.3237, 0.7157, 0.411, 0.7477, 0.3847, 0.7103, 0.4337, 0.7297, 0.4278, 0.7428, 0.3247, 0.7272, 0.3744, 0.709, 0.347, 0.7458, 0.3303, 0.7405, 0.4181, 0.7849, 0.3847, 0.7954, 0.3847, 0.7103, 0.411, 0.7477, 0.3744, 0.709, 0.3723, 0.7945, 0.339, 0.7831, 0.347, 0.7458, 0.4016, 0.8415, 0.3847, 0.7954, 0.4181, 0.7849, 0.4313, 0.8175, 0.339, 0.7831, 0.3723, 0.7945, 0.354, 0.8403, 0.3248, 0.8155, 0.4388, 0.8702, 0.4016, 0.8415, 0.4313, 0.8175, 0.4578, 0.84, 0.3248, 0.8155, 0.354, 0.8403, 0.3159, 0.8682, 0.2976, 0.8374, 0.8096, 0.2339, 0.8163, 0.2031, 0.8251, 0.2098, 0.8293, 0.2196, 0.1998, 0.2148, 0.2098, 0.2062, 0.2192, 0.2374, 0.1991, 0.2225, 0.8096, 0.2339, 0.7832, 0.1874, 0.8022, 0.1846, 0.8163, 0.2031, 0.2265, 0.1831, 0.247, 0.1871, 0.2192, 0.2374, 0.2098, 0.2062, 0.7832, 0.1874, 0.796, 0.177, 0.8022, 0.1846, 0.2265, 0.1831, 0.2336, 0.1756, 0.247, 0.1871, 0.4578, 0.84, 0.4313, 0.8175, 0.4485, 0.8046, 0.4734, 0.8247, 0.3079, 0.802, 0.3248, 0.8155, 0.2976, 0.8374, 0.2824, 0.8215, 0.4313, 0.8175, 0.4181, 0.7849, 0.4359, 0.7796, 0.4485, 0.8046, 0.3212, 0.7772, 0.339, 0.7831, 0.3248, 0.8155, 0.3079, 0.802, 0.4181, 0.7849, 0.411, 0.7477, 0.4237, 0.7542, 0.4359, 0.7796, 0.3341, 0.752, 0.347, 0.7458, 0.339, 0.7831, 0.3212, 0.7772, 0.411, 0.7477, 0.4278, 0.7428, 0.4379, 0.7498, 0.4237, 0.7542, 0.3199, 0.7473, 0.3303, 0.7405, 0.347, 0.7458, 0.3341, 0.752, 0.4278, 0.7428, 0.4337, 0.7297, 0.4454, 0.732, 0.4379, 0.7498, 0.3129, 0.7292, 0.3247, 0.7272, 0.3303, 0.7405, 0.3199, 0.7473, 0.4337, 0.7297, 0.435, 0.7183, 0.441, 0.7244, 0.4454, 0.732, 0.3175, 0.7217, 0.3237, 0.7157, 0.3247, 0.7272, 0.3129, 0.7292, 0.435, 0.7183, 0.453, 0.7, 0.4553, 0.7137, 0.441, 0.7244, 0.3035, 0.7107, 0.3061, 0.697, 0.3237, 0.7157, 0.3175, 0.7217, 0.5012, 0.8444, 0.4578, 0.84, 0.4734, 0.8247, 0.5125, 0.8288, 0.2824, 0.8215, 0.2976, 0.8374, 0.2538, 0.8405, 0.243, 0.8246, 0.5555, 0.8264, 0.5012, 0.8444, 0.5125, 0.8288, 0.5509, 0.8118, 0.243, 0.8246, 0.2538, 0.8405, 0.1998, 0.8209, 0.2048, 0.8064, 0.5681, 0.7874, 0.5555, 0.8264, 0.5509, 0.8118, 0.5521, 0.7877, 0.2048, 0.8064, 0.1998, 0.8209, 0.1883, 0.7814, 0.2043, 0.7822, 0.5429, 0.7558, 0.5681, 0.7874, 0.5521, 0.7877, 0.5394, 0.7645, 0.2043, 0.7822, 0.1883, 0.7814, 0.2146, 0.7504, 0.2178, 0.7593, 0.5057, 0.7309, 0.5429, 0.7558, 0.5394, 0.7645, 0.5084, 0.7431, 0.2178, 0.7593, 0.2146, 0.7504, 0.2525, 0.7266, 0.2494, 0.7387, 0.453, 0.7, 0.5057, 0.7309, 0.5084, 0.7431, 0.4553, 0.7137, 0.2494, 0.7387, 0.2525, 0.7266, 0.3061, 0.697, 0.3035, 0.7107, 0.4379, 0.7498, 0.4454, 0.732, 0.4708, 0.7484, 0.4548, 0.7617, 0.287, 0.745, 0.3129, 0.7292, 0.3199, 0.7473, 0.3027, 0.7587, 0.4548, 0.7617, 0.4708, 0.7484, 0.4889, 0.7705, 0.4754, 0.7839, 0.2683, 0.7667, 0.287, 0.745, 0.3027, 0.7587, 0.2814, 0.7805, 0.4754, 0.7839, 0.4889, 0.7705, 0.5037, 0.7876, 0.4945, 0.8025, 0.253, 0.7834, 0.2683, 0.7667, 0.2814, 0.7805, 0.2618, 0.7986, 0.4945, 0.8025, 0.5037, 0.7876, 0.5186, 0.7916, 0.5168, 0.8073, 0.2379, 0.787, 0.253, 0.7834, 0.2618, 0.7986, 0.2392, 0.8029, 0.5125, 0.8288, 0.4734, 0.8247, 0.4945, 0.8025, 0.5168, 0.8073, 0.2618, 0.7986, 0.2824, 0.8215, 0.243, 0.8246, 0.2392, 0.8029, 0.4485, 0.8046, 0.4754, 0.7839, 0.4945, 0.8025, 0.4734, 0.8247, 0.2618, 0.7986, 0.2814, 0.7805, 0.3079, 0.802, 0.2824, 0.8215, 0.4485, 0.8046, 0.4359, 0.7796, 0.4548, 0.7617, 0.4754, 0.7839, 0.3027, 0.7587, 0.3212, 0.7772, 0.3079, 0.802, 0.2814, 0.7805, 0.4379, 0.7498, 0.4548, 0.7617, 0.4359, 0.7796, 0.4237, 0.7542, 0.3212, 0.7772, 0.3027, 0.7587, 0.3199, 0.7473, 0.3341, 0.752, 0.441, 0.7244, 0.4553, 0.7137, 0.4708, 0.7484, 0.4454, 0.732, 0.287, 0.745, 0.3035, 0.7107, 0.3175, 0.7217, 0.3129, 0.7292, 0.5084, 0.7431, 0.4889, 0.7705, 0.4708, 0.7484, 0.4553, 0.7137, 0.287, 0.745, 0.2683, 0.7667, 0.2494, 0.7387, 0.3035, 0.7107, 0.5394, 0.7645, 0.5037, 0.7876, 0.4889, 0.7705, 0.5084, 0.7431, 0.2683, 0.7667, 0.253, 0.7834, 0.2178, 0.7593, 0.2494, 0.7387, 0.5521, 0.7877, 0.5186, 0.7916, 0.5037, 0.7876, 0.5394, 0.7645, 0.253, 0.7834, 0.2379, 0.787, 0.2043, 0.7822, 0.2178, 0.7593, 0.5509, 0.8118, 0.5168, 0.8073, 0.5186, 0.7916, 0.5521, 0.7877, 0.2379, 0.787, 0.2392, 0.8029, 0.2048, 0.8064, 0.2043, 0.7822, 0.5125, 0.8288, 0.5168, 0.8073, 0.5509, 0.8118, 0.2048, 0.8064, 0.2392, 0.8029, 0.243, 0.8246, 0.5083, 0.6977, 0.4348, 0.6589, 0.4841, 0.6288, 0.5434, 0.6835, 0.2769, 0.6251, 0.3253, 0.6562, 0.2508, 0.6932, 0.2161, 0.6781, 0.5638, 0.7392, 0.5083, 0.6977, 0.5434, 0.6835, 0.5811, 0.7269, 0.2161, 0.6781, 0.2508, 0.6932, 0.1941, 0.7332, 0.1772, 0.7204, 0.62, 0.7916, 0.5638, 0.7392, 0.5811, 0.7269, 0.6167, 0.76, 0.1772, 0.7204, 0.1941, 0.7332, 0.1361, 0.7841, 0.1404, 0.7524, 0.7075, 0.7599, 0.62, 0.7916, 0.6167, 0.76, 0.6606, 0.7412, 0.1404, 0.7524, 0.1361, 0.7841, 0.04953, 0.7488, 0.09704, 0.7321, 0.7455, 0.6521, 0.7075, 0.7599, 0.6606, 0.7412, 0.6773, 0.6704, 0.09704, 0.7321, 0.04953, 0.7488, 0.01941, 0.6397, 0.08356, 0.662, 0.7408, 0.5724, 0.7455, 0.6521, 0.6773, 0.6704, 0.6714, 0.5927, 0.08356, 0.662, 0.01941, 0.6397, 0.03366, 0.5644, 0.09282, 0.5899, 0.6773, 0.6704, 0.5434, 0.6835, 0.4841, 0.6288, 0.6714, 0.5927, 0.2769, 0.6251, 0.2161, 0.6781, 0.08356, 0.662, 0.09282, 0.5899, 0.6773, 0.6704, 0.6606, 0.7412, 0.5811, 0.7269, 0.5434, 0.6835, 0.1772, 0.7204, 0.09704, 0.7321, 0.08356, 0.662, 0.2161, 0.6781, 0.6606, 0.7412, 0.6167, 0.76, 0.5811, 0.7269, 0.1772, 0.7204, 0.1404, 0.7524, 0.09704, 0.7321, 0.8424, 0.1952, 0.8293, 0.2196, 0.8346, 0.2069, 0.8347, 0.207, 0.03366, 0.5644, 0.05122, 0.5227, 0.145, 0.5626, 0.09282, 0.5899, 0.6204, 0.5657, 0.6714, 0.5927, 0.4841, 0.6288, 0.4981, 0.5523, 0.2769, 0.6251, 0.09282, 0.5899, 0.145, 0.5626, 0.2642, 0.5501, 0.391, 0.6119, 0.4981, 0.5523, 0.4841, 0.6288, 0.4348, 0.6589, 0.2769, 0.6251, 0.2642, 0.5501, 0.3699, 0.6102, 0.3253, 0.6562])
me_suzanne.use_remesh_fix_poles = True
me_suzanne.use_remesh_preserve_attributes = False
me_suzanne.use_mirror_vertex_groups = False
me_suzanne.update()

# ---- objects
ob_house = bpy.data.objects.new('House', me_cube_001)
ob_area = bpy.data.objects.new('Area', light_area)
ob_suzanne = bpy.data.objects.new('Suzanne', me_suzanne)

# ---- transforms, parenting, visibility, modifiers, constraints
ob_house.location = (0.0, 0.0, 0.0)
ob_house.lineart.crease_threshold = 0.0
ob_area.location = (2.971, -1.069, 4.011)
ob_area.lineart.crease_threshold = 0.0
ob_suzanne.location = (2.235, 0.0, 0.5282)
ob_suzanne.rotation_euler = (-0.6129, -0.0, -0.5882)
ob_suzanne.lineart.crease_threshold = 0.0

# ---- collection membership
col_collection.objects.link(ob_house)
col_collection.objects.link(ob_area)
col_collection.objects.link(ob_suzanne)

# ---- scene / render settings (as saved in the file)
scene.frame_start = 1; scene.frame_end = 1500; scene.frame_set(177)
scene.render.engine = 'BLENDER_EEVEE_NEXT'
scene.render.image_settings.file_format = 'JPEG'
scene.render.image_settings.color_mode = 'RGB'
scene.render.image_settings.quality = 100
scene.render.fps = 60
scene.cycles.use_denoising = False
scene.cycles.samples = 128
scene.cycles.sampling_pattern = 'TABULATED_SOBOL'
scene.cycles.use_adaptive_sampling = False
scene.cycles.use_light_tree = False
scene.eevee.taa_render_samples = 16
scene.eevee.use_gtao = True
scene.eevee.use_raytracing = True
scene.view_settings.view_transform = 'Filmic'
bpy.context.view_layer.update()

# ---- added for rendering (the .blend has no active camera): camera
cam_auto = bpy.data.cameras.new('AutoCamera')
cam_auto.lens = 50.0
cam_auto.sensor_width = 36.0
cam_auto.clip_end = 1000.0
ob_auto_camera = bpy.data.objects.new('AutoCamera', cam_auto)
scene.collection.objects.link(ob_auto_camera)
ob_auto_camera.location = (14.1436, -15.9113, 12.6809)
ob_auto_camera.rotation_euler = (1.09748, -7.21219e-08, 0.694738)
scene.camera = ob_auto_camera
bpy.context.view_layer.update()
